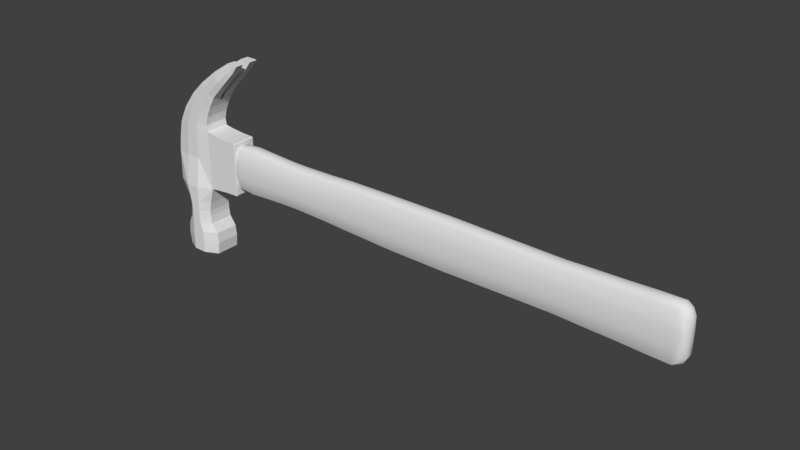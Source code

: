 # Source: Hammer.blend  (saved by Blender 2.79.0; exported with 4.5.12 LTS)
import bpy
from mathutils import Matrix  # noqa: F401  (used for matrix-valued properties, if any)

bpy.ops.wm.read_factory_settings(use_empty=True)
scene = bpy.context.scene
scene.name = 'Scene'

# ---- collections
col_collection_1 = bpy.data.collections.new('Collection 1'); scene.collection.children.link(col_collection_1)

# ---- world
world_world = bpy.data.worlds.new('World'); scene.world = world_world
world_world.color = (0.05088, 0.05088, 0.05088)
world_world.use_sun_shadow = False
world_world.sun_shadow_jitter_overblur = 0.0
world_world.cycles.sampling_method = 'MANUAL'

# ---- meshes
me_cube_002 = bpy.data.meshes.new('Cube.002')
me_cube_002.from_pydata([(0.8867, -1.0, -0.498), (0.8867, -1.0, 0.4858), (0.8867, 1.0, -0.498), (0.8867, 1.0, 0.4858), (0.7288, -1.0, -0.5053), (0.7288, -1.0, 0.4931), (0.7288, 1.0, -0.5053), (0.7288, 1.0, 0.4931), (0.4818, -1.0, -0.5293), (0.4818, -1.0, 0.5171), (0.4818, 1.0, -0.5293), (0.4818, 1.0, 0.5171), (0.3482, -1.0, -0.5539), (0.3482, -1.0, 0.5418), (0.3482, 1.0, -0.5539), (0.3482, 1.0, 0.5418), (-0.4494, -1.0, -0.5539), (-0.3441, -1.0, 0.5418), (-0.4494, 1.0, -0.5539), (-0.3441, 1.0, 0.5418), (0.8867, -1.0, -0.006073), (0.8867, 1.0, -0.006073), (0.7288, -1.0, -0.006073), (0.7288, 1.0, -0.006073), (0.4818, -1.0, -0.006073), (0.4818, 1.0, -0.006073), (0.3482, -1.0, -0.006073), (0.3482, 1.0, -0.006073), (-0.4372, -1.0, -0.006073), (-0.4372, 1.0, -0.006073), (0.8867, -1.0, 0.2399), (0.7288, -1.0, 0.2435), (0.4818, -1.0, 0.2555), (0.3482, -1.0, 0.2679), (-0.4008, -1.0, 0.2679), (0.8867, 1.0, 0.2399), (0.7288, 1.0, 0.2435), (0.4818, 1.0, 0.2555), (0.3482, 1.0, 0.2679), (-0.4008, 1.0, 0.2679), (0.3284, -1.0, 0.6592), (0.3284, 1.0, 0.6592), (-0.296, -1.0, 0.6592), (-0.296, 1.0, 0.6592), (0.369, -1.0, 0.8244), (0.369, 1.0, 0.8244), (-0.1756, -1.0, 0.8907), (-0.1756, 1.0, 0.8907), (0.4503, -1.0, 1.003), (0.4503, 1.0, 1.003), (0.05637, 1.0, 1.193), (0.2643, -1.0, -0.852), (0.2643, 1.0, -0.852), (-0.2976, -1.0, -0.852), (-0.2976, 1.0, -0.852), (0.2371, -1.0, -1.018), (0.2371, 1.0, -1.018), (-0.2703, -1.0, -1.018), (-0.2703, 1.0, -1.018), (0.2371, -1.0, -1.114), (0.2371, 1.0, -1.114), (-0.2703, -1.0, -1.114), (-0.2703, 1.0, -1.114), (0.2584, -1.0, -1.259), (0.2584, 1.0, -1.259), (-0.2916, -1.0, -1.259), (-0.2916, 1.0, -1.259), (0.3758, -1.0, -1.426), (0.3758, 1.0, -1.426), (-0.3645, -1.0, -1.426), (-0.3645, 1.0, -1.426), (0.3986, -1.0, -1.615), (0.3986, 1.0, -1.615), (-0.3873, -1.0, -1.615), (-0.3873, 1.0, -1.615), (0.3744, -1.0, -1.838), (0.3744, 1.0, -1.838), (-0.3631, -1.0, -1.838), (-0.3631, 1.0, -1.838), (0.2899, -0.7709, -1.911), (0.2899, 0.7709, -1.911), (-0.2786, -0.7709, -1.911), (-0.2786, 0.7709, -1.911), (0.08235, 1.551, -0.5539), (-0.1835, 1.551, -0.5539), (-0.1133, 1.2, 0.5418), (0.1174, 1.2, 0.5418), (0.1174, -1.2, 0.5418), (-0.1133, -1.2, 0.5418), (-0.1835, -1.551, -0.5539), (0.08235, -1.551, -0.5539), (0.0864, -1.2, -0.006073), (-0.1754, -1.2, -0.006073), (0.0864, 1.2, -0.006073), (-0.1754, 1.2, -0.006073), (0.09854, 1.2, 0.2679), (-0.1511, 1.2, 0.2679), (0.09854, -1.2, 0.2679), (-0.1511, -1.2, 0.2679), (-0.08785, 1.2, 0.6592), (0.1203, 1.2, 0.6592), (0.1203, -1.2, 0.6592), (-0.08785, -1.2, 0.6592), (0.00591, 1.2, 0.8686), (0.1875, 1.2, 0.8465), (0.1875, -1.2, 0.8465), (0.00591, -1.2, 0.8686), (0.1877, 1.2, 1.13), (0.319, 1.2, 1.067), (0.07702, 1.551, -0.852), (-0.1103, 1.551, -0.852), (-0.1103, -1.551, -0.852), (0.07702, -1.551, -0.852), (0.06794, 1.551, -1.018), (-0.1012, 1.551, -1.018), (-0.1012, -1.551, -1.018), (0.06794, -1.551, -1.018), (0.06794, 1.551, -1.114), (-0.1012, 1.551, -1.114), (-0.1012, -1.551, -1.114), (0.06794, -1.551, -1.114), (0.07504, 1.551, -1.259), (-0.1083, 1.551, -1.259), (-0.1083, -1.551, -1.259), (0.07504, -1.551, -1.259), (0.129, 1.551, -1.426), (-0.1177, 1.551, -1.426), (-0.1177, -1.551, -1.426), (0.129, -1.551, -1.426), (0.1366, 1.551, -1.615), (-0.1253, 1.551, -1.615), (-0.1253, -1.551, -1.615), (0.1366, -1.551, -1.615), (0.1286, 1.551, -1.838), (-0.1173, 1.551, -1.838), (-0.1173, -1.551, -1.838), (0.1286, -1.551, -1.838), (0.1004, 1.196, -1.911), (-0.0891, 1.196, -1.911), (-0.0891, -1.196, -1.911), (0.1004, -1.196, -1.911), (0.8867, 0.3333, -0.498), (0.8867, -0.3333, -0.498), (0.8867, -0.3333, 0.4858), (0.8867, 0.3333, 0.4858), (0.7288, 0.3333, -0.5053), (0.7288, -0.3333, -0.5053), (0.7288, -0.3333, 0.4931), (0.7288, 0.3333, 0.4931), (0.4818, 0.3333, -0.5293), (0.4818, -0.3333, -0.5293), (0.4818, -0.3333, 0.5171), (0.4818, 0.3333, 0.5171), (0.3482, 0.3333, -0.5539), (0.3482, -0.3333, -0.5539), (0.3482, -0.3333, 0.5418), (0.3482, 0.3333, 0.5418), (-0.4494, 0.3333, -0.5539), (-0.4494, -0.3333, -0.5539), (-0.3441, -0.3333, 0.5418), (-0.3441, 0.3333, 0.5418), (-0.4372, -0.3333, -0.006073), (-0.4372, 0.3333, -0.006073), (1.0, 0.3333, -0.006073), (1.0, -0.3333, -0.006073), (-0.4008, -0.3333, 0.2679), (-0.4008, 0.3333, 0.2679), (1.0, 0.3333, 0.2399), (1.0, -0.3333, 0.2399), (0.3284, -0.3333, 0.6592), (0.3284, 0.3333, 0.6592), (-0.296, -0.3333, 0.6592), (-0.296, 0.3333, 0.6592), (0.369, -0.3333, 0.8244), (0.369, 0.3333, 0.8244), (-0.1756, -0.3333, 0.8907), (-0.1756, 0.3333, 0.8907), (0.4503, -0.3333, 1.003), (0.4503, 0.3333, 1.003), (0.05637, -0.3333, 1.193), (0.05637, 0.3333, 1.193), (0.2643, 0.3333, -0.852), (0.2643, -0.3333, -0.852), (-0.2976, 0.3333, -0.852), (-0.2976, -0.3333, -0.852), (0.2371, 0.3333, -1.018), (0.2371, -0.3333, -1.018), (-0.2703, 0.3333, -1.018), (-0.2703, -0.3333, -1.018), (0.2371, 0.3333, -1.114), (0.2371, -0.3333, -1.114), (-0.2703, 0.3333, -1.114), (-0.2703, -0.3333, -1.114), (0.2584, 0.3333, -1.259), (0.2584, -0.3333, -1.259), (-0.2916, 0.3333, -1.259), (-0.2916, -0.3333, -1.259), (0.3758, 0.3333, -1.426), (0.3758, -0.3333, -1.426), (-0.3645, 0.3333, -1.426), (-0.3645, -0.3333, -1.426), (0.3986, 0.3333, -1.615), (0.3986, -0.3333, -1.615), (-0.3873, 0.3333, -1.615), (-0.3873, -0.3333, -1.615), (0.3744, 0.3333, -1.838), (0.3744, -0.3333, -1.838), (-0.3631, 0.3333, -1.838), (-0.3631, -0.3333, -1.838), (0.2899, 0.257, -1.911), (0.2899, -0.257, -1.911), (-0.2786, 0.257, -1.911), (-0.2786, -0.257, -1.911), (0.1004, -0.3986, -1.911), (0.1004, 0.3986, -1.911), (-0.0891, -0.3986, -1.911), (-0.0891, 0.3986, -1.911), (0.5747, 1.0, 1.219), (0.3047, 1.0, 1.43), (0.816, 1.0, 1.479), (0.6568, 1.0, 1.704), (1.101, 1.0, 1.769), (1.001, 1.0, 1.923), (1.206, 1.0, 1.91), (1.197, 1.0, 1.919), (0.3947, 1.2, 1.36), (0.4847, 1.2, 1.289), (0.7098, 1.2, 1.629), (0.7629, 1.2, 1.554), (1.034, 1.015, 1.872), (1.068, 1.015, 1.821), (1.2, 1.015, 1.916), (1.203, 1.015, 1.913), (0.5747, 0.1452, 1.219), (0.3047, 0.1452, 1.43), (0.816, 0.2247, 1.479), (0.6568, 0.2247, 1.704), (1.101, 0.3333, 1.769), (1.001, 0.3333, 1.923), (1.206, 0.3333, 1.91), (1.197, 0.3333, 1.919), (0.05637, -1.0, 1.193), (0.5747, -1.0, 1.219), (0.3047, -1.0, 1.43), (0.816, -1.0, 1.479), (0.6568, -1.0, 1.704), (1.101, -1.0, 1.769), (1.001, -1.0, 1.923), (1.206, -1.0, 1.91), (1.197, -1.0, 1.919), (0.1877, -1.2, 1.13), (0.319, -1.2, 1.067), (0.3947, -1.2, 1.36), (0.4847, -1.2, 1.289), (0.7098, -1.2, 1.629), (0.7629, -1.2, 1.554), (1.034, -1.015, 1.872), (1.068, -1.015, 1.821), (1.2, -1.015, 1.916), (1.203, -1.015, 1.913), (0.5747, -0.1452, 1.219), (0.3047, -0.1452, 1.43), (0.816, -0.2247, 1.479), (0.6568, -0.2247, 1.704), (1.101, -0.3333, 1.769), (1.001, -0.3333, 1.923), (1.206, -0.3333, 1.91), (1.197, -0.3333, 1.919), (1.0, -0.9795, -0.4775), (0.9795, -1.0, -0.498), (1.0, -0.9795, 0.4653), (0.9795, -1.0, 0.4858), (1.0, 0.9795, -0.4775), (0.9795, 1.0, -0.498), (1.0, 0.9795, 0.4653), (0.9795, 1.0, 0.4858), (0.9795, 1.0, -0.006073), (1.0, 0.9795, -0.006073), (1.0, -0.9795, -0.006073), (0.9795, -1.0, -0.006073), (0.9795, 1.0, 0.2399), (1.0, 0.9795, 0.2399), (1.0, -0.9795, 0.2399), (0.9795, -1.0, 0.2399), (0.9795, -0.3333, -0.498), (1.0, -0.3333, -0.4775), (1.0, 0.3333, -0.4775), (0.9795, 0.3333, -0.498), (0.9795, 0.3333, 0.4858), (1.0, 0.3333, 0.4653), (1.0, -0.3333, 0.4653), (0.9795, -0.3333, 0.4858), (0.05637, 0.0, 1.193), (0.4503, 0.0, 1.003)], [], [(144, 3, 7, 148), (281, 274, 289, 167), (2, 273, 287, 141), (168, 290, 270, 282), (291, 143, 1, 271), (283, 271, 1, 30), (23, 6, 10, 25), (142, 0, 4, 146), (21, 2, 6, 23), (30, 1, 5, 31), (152, 11, 15, 156), (31, 5, 9, 32), (148, 7, 11, 152), (146, 4, 8, 150), (94, 84, 18, 29), (150, 8, 12, 154), (25, 10, 14, 27), (32, 9, 13, 33), (166, 160, 19, 39), (98, 88, 17, 34), (156, 15, 41, 170), (89, 16, 53, 111), (89, 92, 28, 16), (157, 162, 29, 18), (8, 24, 26, 12), (37, 25, 27, 38), (96, 94, 29, 39), (4, 22, 24, 8), (0, 20, 22, 4), (35, 21, 23, 36), (36, 23, 25, 37), (142, 284, 269, 0), (269, 279, 20, 0), (272, 277, 163, 286), (7, 36, 37, 11), (3, 35, 36, 7), (85, 96, 39, 19), (11, 37, 38, 15), (92, 98, 34, 28), (162, 166, 39, 29), (24, 32, 33, 26), (22, 31, 32, 24), (20, 30, 31, 22), (141, 287, 284, 142), (279, 283, 30, 20), (164, 168, 282, 278), (99, 43, 47, 103), (85, 19, 43, 99), (87, 13, 40, 101), (159, 17, 42, 171), (105, 44, 48, 251), (170, 41, 45, 174), (101, 40, 44, 105), (171, 42, 46, 175), (175, 46, 241, 179), (103, 47, 50, 107), (174, 45, 49, 178), (111, 53, 57, 115), (154, 12, 51, 182), (83, 14, 52, 109), (157, 18, 54, 183), (113, 56, 60, 117), (183, 54, 58, 187), (109, 52, 56, 113), (182, 51, 55, 186), (190, 59, 63, 194), (186, 55, 59, 190), (115, 57, 61, 119), (187, 58, 62, 191), (123, 65, 69, 127), (119, 61, 65, 123), (191, 62, 66, 195), (117, 60, 64, 121), (125, 68, 72, 129), (195, 66, 70, 199), (121, 64, 68, 125), (194, 63, 67, 198), (131, 73, 77, 135), (198, 67, 71, 202), (127, 69, 73, 131), (199, 70, 74, 203), (207, 78, 82, 211), (203, 74, 78, 207), (129, 72, 76, 133), (202, 71, 75, 206), (215, 139, 81, 212), (133, 76, 80, 137), (206, 75, 79, 210), (135, 77, 81, 139), (75, 136, 140, 79), (136, 135, 139, 140), (78, 134, 138, 82), (134, 133, 137, 138), (210, 79, 140, 213), (213, 140, 139, 215), (74, 130, 134, 78), (130, 129, 133, 134), (67, 128, 132, 71), (128, 127, 131, 132), (71, 132, 136, 75), (132, 131, 135, 136), (66, 122, 126, 70), (122, 121, 125, 126), (70, 126, 130, 74), (126, 125, 129, 130), (62, 118, 122, 66), (118, 117, 121, 122), (59, 120, 124, 63), (120, 119, 123, 124), (63, 124, 128, 67), (124, 123, 127, 128), (55, 116, 120, 59), (116, 115, 119, 120), (54, 110, 114, 58), (110, 109, 113, 114), (58, 114, 118, 62), (114, 113, 117, 118), (18, 84, 110, 54), (84, 83, 109, 110), (51, 112, 116, 55), (112, 111, 115, 116), (45, 104, 108, 49), (104, 103, 107, 108), (42, 102, 106, 46), (102, 101, 105, 106), (46, 106, 250, 241), (106, 105, 251, 250), (17, 88, 102, 42), (88, 87, 101, 102), (15, 86, 100, 41), (86, 85, 99, 100), (41, 100, 104, 45), (100, 99, 103, 104), (26, 33, 97, 91), (91, 97, 98, 92), (15, 38, 95, 86), (86, 95, 96, 85), (38, 27, 93, 95), (95, 93, 94, 96), (12, 26, 91, 90), (90, 91, 92, 89), (12, 90, 112, 51), (90, 89, 111, 112), (33, 13, 87, 97), (97, 87, 88, 98), (27, 14, 83, 93), (93, 83, 84, 94), (137, 214, 216, 138), (214, 213, 215, 216), (80, 209, 214, 137), (209, 210, 213, 214), (76, 205, 209, 80), (205, 206, 210, 209), (138, 216, 211, 82), (216, 215, 212, 211), (72, 201, 205, 76), (201, 202, 206, 205), (73, 204, 208, 77), (204, 203, 207, 208), (77, 208, 212, 81), (208, 207, 211, 212), (69, 200, 204, 73), (200, 199, 203, 204), (68, 197, 201, 72), (197, 198, 202, 201), (64, 193, 197, 68), (193, 194, 198, 197), (65, 196, 200, 69), (196, 195, 199, 200), (61, 192, 196, 65), (192, 191, 195, 196), (57, 188, 192, 61), (188, 187, 191, 192), (56, 185, 189, 60), (185, 186, 190, 189), (60, 189, 193, 64), (189, 190, 194, 193), (52, 181, 185, 56), (181, 182, 186, 185), (53, 184, 188, 57), (184, 183, 187, 188), (16, 158, 184, 53), (158, 157, 183, 184), (14, 153, 181, 52), (153, 154, 182, 181), (44, 173, 177, 48), (173, 174, 178, 293, 177), (47, 176, 180, 50), (176, 175, 179, 292, 180), (43, 172, 176, 47), (172, 171, 175, 176), (40, 169, 173, 44), (169, 170, 174, 173), (19, 160, 172, 43), (160, 159, 171, 172), (21, 35, 280, 276), (163, 167, 168, 164), (28, 34, 165, 161), (161, 165, 166, 162), (275, 3, 144, 288), (167, 289, 290, 168), (16, 28, 161, 158), (158, 161, 162, 157), (13, 155, 169, 40), (155, 156, 170, 169), (34, 17, 159, 165), (165, 159, 160, 166), (10, 149, 153, 14), (149, 150, 154, 153), (6, 145, 149, 10), (145, 146, 150, 149), (5, 147, 151, 9), (147, 148, 152, 151), (9, 151, 155, 13), (151, 152, 156, 155), (2, 141, 145, 6), (141, 142, 146, 145), (35, 3, 275, 280), (2, 21, 276, 273), (286, 163, 164, 285), (277, 281, 167, 163), (288, 144, 143, 291), (1, 143, 147, 5), (143, 144, 148, 147), (225, 218, 220, 227), (107, 50, 218, 225), (50, 180, 234, 218), (233, 217, 219, 235), (229, 222, 224, 231), (227, 220, 222, 229), (235, 219, 221, 237), (237, 221, 223, 239), (219, 228, 230, 221), (228, 227, 229, 230), (221, 230, 232, 223), (230, 229, 231, 232), (49, 108, 226, 217), (108, 107, 225, 226), (217, 226, 228, 219), (226, 225, 227, 228), (222, 238, 240, 224), (220, 236, 238, 222), (218, 234, 236, 220), (223, 232, 231, 224, 240, 239), (236, 234, 233, 235), (237, 238, 236, 235), (240, 238, 237, 239), (252, 254, 245, 243), (250, 252, 243, 241), (261, 179, 241, 243), (260, 262, 244, 242), (256, 258, 249, 247), (254, 256, 247, 245), (262, 264, 246, 244), (264, 266, 248, 246), (244, 246, 257, 255), (255, 257, 256, 254), (246, 248, 259, 257), (257, 259, 258, 256), (48, 242, 253, 251), (251, 253, 252, 250), (242, 244, 255, 253), (253, 255, 254, 252), (247, 249, 267, 265), (245, 247, 265, 263), (243, 245, 263, 261), (49, 217, 233, 178), (248, 266, 267, 249, 258, 259), (48, 177, 260, 242), (263, 262, 260, 261), (264, 262, 263, 265), (267, 266, 264, 265), (277, 272, 273, 276), (287, 273, 272, 286), (291, 271, 270, 290), (279, 269, 268, 278), (281, 277, 276, 280), (283, 279, 278, 282), (274, 281, 280, 275), (271, 283, 282, 270), (269, 284, 285, 268), (284, 287, 286, 285), (275, 288, 289, 274), (288, 291, 290, 289), (285, 164, 278, 268), (177, 260, 261, 179), (234, 233, 178, 180), (261, 260, 293, 292), (292, 293, 233, 234), (292, 179, 261), (234, 180, 292), (233, 293, 178), (177, 293, 260)])
_uv = me_cube_002.uv_layers.new(name='UVMap')
_uv.uv.foreach_set('vector', [0.4001, 0.6643, 0.4001, 0.7597, 0.377, 0.7597, 0.377, 0.6643, 0.8321, 0.5586, 0.8649, 0.5586, 0.8649, 0.6512, 0.8321, 0.6512, 0.8785, 0.8421, 0.8649, 0.8421, 0.8649, 0.7467, 0.8785, 0.7467, 0.8321, 0.7467, 0.8649, 0.7467, 0.8649, 0.8392, 0.8321, 0.8392, 0.4137, 0.5688, 0.4001, 0.5688, 0.4001, 0.4733, 0.4137, 0.4733, 0.9279, 0.3139, 0.9248, 0.349, 0.9113, 0.3478, 0.9144, 0.3128, 0.6243, 0.7241, 0.6305, 0.7952, 0.5948, 0.8016, 0.5883, 0.7271, 0.8785, 0.6512, 0.8785, 0.5557, 0.9017, 0.5557, 0.9017, 0.6512, 0.6473, 0.7222, 0.6535, 0.7923, 0.6305, 0.7952, 0.6243, 0.7241, 0.9144, 0.3128, 0.9113, 0.3478, 0.8882, 0.347, 0.8913, 0.3114, 0.3407, 0.6643, 0.3407, 0.7597, 0.3209, 0.7597, 0.3209, 0.6643, 0.8913, 0.3114, 0.8882, 0.347, 0.8518, 0.3475, 0.8551, 0.3102, 0.377, 0.6643, 0.377, 0.7597, 0.3407, 0.7597, 0.3407, 0.6643, 0.9017, 0.6512, 0.9017, 0.5557, 0.9379, 0.5557, 0.9379, 0.6512, 0.05142, 0.2635, 1.746e-08, 0.1852, 0.08071, 0.1826, 0.08071, 0.261, 0.9379, 0.6512, 0.9379, 0.5557, 0.9576, 0.5557, 0.9576, 0.6512, 0.5883, 0.7271, 0.5948, 0.8016, 0.5757, 0.8067, 0.5688, 0.7286, 0.8551, 0.3102, 0.8518, 0.3475, 0.8321, 0.3494, 0.8355, 0.3104, 0.1783, 0.3005, 0.1783, 0.3402, 0.08071, 0.3402, 0.08071, 0.3005, 0.7616, 0.3026, 0.7637, 0.3421, 0.7311, 0.3411, 0.7263, 0.3014, 0.213, 0.6929, 0.213, 0.7884, 0.1962, 0.7884, 0.1962, 0.6929, 0.4543, 0.1852, 0.3736, 0.1826, 0.3736, 0.1415, 0.4543, 0.1433, 0.4543, 0.1852, 0.4029, 0.2635, 0.3736, 0.261, 0.3736, 0.1826, 0.1783, 0.1826, 0.1783, 0.261, 0.08071, 0.261, 0.08071, 0.1826, 0.865, 0.1984, 0.8584, 0.2729, 0.8389, 0.2714, 0.8458, 0.1933, 0.585, 0.6898, 0.5883, 0.7271, 0.5688, 0.7286, 0.5654, 0.6896, 0.4915, 0.6974, 0.4914, 0.7367, 0.4543, 0.738, 0.4562, 0.6986, 0.9007, 0.2048, 0.8944, 0.2759, 0.8584, 0.2729, 0.865, 0.1984, 0.9236, 0.2077, 0.9174, 0.2778, 0.8944, 0.2759, 0.9007, 0.2048, 0.6442, 0.6872, 0.6473, 0.7222, 0.6243, 0.7241, 0.6211, 0.6886, 0.6211, 0.6886, 0.6243, 0.7241, 0.5883, 0.7271, 0.585, 0.6898, 0.8785, 0.6512, 0.8649, 0.6512, 0.8649, 0.5557, 0.8785, 0.5557, 0.9371, 0.2088, 0.931, 0.2789, 0.9174, 0.2778, 0.9236, 0.2077, 0.7277, 0.5586, 0.7963, 0.5586, 0.7963, 0.6512, 0.7277, 0.6512, 0.618, 0.653, 0.6211, 0.6886, 0.585, 0.6898, 0.5817, 0.6525, 0.6411, 0.6522, 0.6442, 0.6872, 0.6211, 0.6886, 0.618, 0.653, 0.4936, 0.6579, 0.4915, 0.6974, 0.4562, 0.6986, 0.461, 0.6589, 0.5817, 0.6525, 0.585, 0.6898, 0.5654, 0.6896, 0.5619, 0.6506, 0.7615, 0.2633, 0.7616, 0.3026, 0.7263, 0.3014, 0.7244, 0.262, 0.1783, 0.261, 0.1783, 0.3005, 0.08071, 0.3005, 0.08071, 0.261, 0.8584, 0.2729, 0.8551, 0.3102, 0.8355, 0.3104, 0.8389, 0.2714, 0.8944, 0.2759, 0.8913, 0.3114, 0.8551, 0.3102, 0.8584, 0.2729, 0.9174, 0.2778, 0.9144, 0.3128, 0.8913, 0.3114, 0.8944, 0.2759, 0.8785, 0.7467, 0.8649, 0.7467, 0.8649, 0.6512, 0.8785, 0.6512, 0.931, 0.2789, 0.9279, 0.3139, 0.9144, 0.3128, 0.9174, 0.2778, 0.7963, 0.7467, 0.8321, 0.7467, 0.8321, 0.8392, 0.7963, 0.8392, 0.05142, 0.3594, 0.08071, 0.3574, 0.08071, 0.3917, 0.05142, 0.3903, 0.4936, 0.6579, 0.461, 0.6589, 0.4665, 0.6416, 0.4958, 0.6409, 0.7974, 0.3449, 0.8321, 0.3494, 0.8277, 0.3659, 0.7963, 0.3616, 0.2759, 0.3402, 0.3736, 0.3402, 0.3736, 0.3574, 0.2759, 0.3574, 0.1713, 0.4733, 0.1715, 0.502, 0.1441, 0.502, 0.1371, 0.4733, 0.1962, 0.6929, 0.1962, 0.7884, 0.1715, 0.7884, 0.1715, 0.6929, 0.1996, 0.4733, 0.1962, 0.502, 0.1715, 0.502, 0.1713, 0.4733, 0.2759, 0.3574, 0.3736, 0.3574, 0.3736, 0.3917, 0.2759, 0.3917, 0.2759, 0.3917, 0.3736, 0.3917, 0.3736, 0.4371, 0.2759, 0.4371, 0.05142, 0.3903, 0.08071, 0.3917, 0.08071, 0.4371, 0.05142, 0.4294, 0.1715, 0.6929, 0.1715, 0.7884, 0.1441, 0.7884, 0.1441, 0.6929, 0.4543, 0.1433, 0.3736, 0.1415, 0.3736, 0.1181, 0.4543, 0.1197, 0.534, 0.1744, 0.534, 0.07894, 0.5787, 0.07894, 0.5787, 0.1744, 0.5383, 0.4443, 0.534, 0.3654, 0.5787, 0.3654, 0.5818, 0.4443, 0.1783, 0.1826, 0.08071, 0.1826, 0.08071, 0.1415, 0.1783, 0.1415, 0.6061, 0.4443, 0.6033, 0.3654, 0.6173, 0.3654, 0.62, 0.4443, 0.1783, 0.1415, 0.08071, 0.1415, 0.08071, 0.1181, 0.1783, 0.1181, 0.5818, 0.4443, 0.5787, 0.3654, 0.6033, 0.3654, 0.6061, 0.4443, 0.5787, 0.1744, 0.5787, 0.07894, 0.6033, 0.07894, 0.6033, 0.1744, 0.6173, 0.1744, 0.6173, 0.07894, 0.6381, 0.07894, 0.6381, 0.1744, 0.6033, 0.1744, 0.6033, 0.07894, 0.6173, 0.07894, 0.6173, 0.1744, 0.4543, 0.1197, 0.3736, 0.1181, 0.3736, 0.1043, 0.4543, 0.106, 0.1783, 0.1181, 0.08071, 0.1181, 0.08071, 0.1043, 0.1783, 0.1043, 0.4543, 0.08514, 0.3736, 0.08338, 0.3736, 0.05891, 0.4543, 0.06128, 0.4543, 0.106, 0.3736, 0.1043, 0.3736, 0.08338, 0.4543, 0.08514, 0.1783, 0.1043, 0.08071, 0.1043, 0.08071, 0.08338, 0.1783, 0.08338, 0.62, 0.4443, 0.6173, 0.3654, 0.6381, 0.3654, 0.6411, 0.4443, 0.6644, 0.4443, 0.6604, 0.3654, 0.6876, 0.3654, 0.6919, 0.4443, 0.1783, 0.08338, 0.08071, 0.08338, 0.08071, 0.05891, 0.1783, 0.05891, 0.6411, 0.4443, 0.6381, 0.3654, 0.6604, 0.3654, 0.6644, 0.4443, 0.6381, 0.1744, 0.6381, 0.07894, 0.6604, 0.07894, 0.6604, 0.1744, 0.4543, 0.03409, 0.3736, 0.03157, 0.3736, 0.0, 0.4543, 0.002362, 0.6604, 0.1744, 0.6604, 0.07894, 0.6876, 0.07894, 0.6876, 0.1744, 0.4543, 0.06128, 0.3736, 0.05891, 0.3736, 0.03157, 0.4543, 0.03409, 0.1783, 0.05891, 0.08071, 0.05891, 0.08071, 0.03157, 0.1783, 0.03157, 0.3209, 0.7432, 0.3209, 0.8387, 0.3089, 0.8059, 0.3089, 0.7323, 0.1783, 0.03157, 0.08071, 0.03157, 0.08071, 3.414e-08, 0.1783, 1.707e-08, 0.6919, 0.4443, 0.6876, 0.3654, 0.7204, 0.3654, 0.7244, 0.4443, 0.6876, 0.1744, 0.6876, 0.07894, 0.7204, 0.07894, 0.7204, 0.1744, 0.2812, 0.6384, 0.2812, 0.5242, 0.3089, 0.5851, 0.3089, 0.6587, 0.249, 0.9176, 0.213, 0.8387, 0.2257, 0.8059, 0.2535, 0.8667, 0.213, 0.6477, 0.213, 0.5523, 0.2257, 0.5851, 0.2257, 0.6587, 0.2849, 0.4733, 0.3209, 0.5523, 0.3089, 0.5851, 0.2812, 0.5242, 0.213, 0.5523, 0.249, 0.4733, 0.2535, 0.5242, 0.2257, 0.5851, 0.249, 0.4733, 0.2849, 0.4733, 0.2812, 0.5242, 0.2535, 0.5242, 0.3209, 0.8387, 0.2849, 0.9176, 0.2812, 0.8667, 0.3089, 0.8059, 0.2849, 0.9176, 0.249, 0.9176, 0.2535, 0.8667, 0.2812, 0.8667, 0.2257, 0.6587, 0.2257, 0.5851, 0.2535, 0.5242, 0.2535, 0.6384, 0.2535, 0.6384, 0.2535, 0.5242, 0.2812, 0.5242, 0.2812, 0.6384, 0.08071, 0.03157, 0.0, 0.03409, 0.0, 0.002362, 0.08071, 3.414e-08, 0.517, 0.9684, 0.5552, 0.9653, 0.5568, 0.9971, 0.521, 1.0, 0.6604, 0.07894, 0.6644, 0.0, 0.6919, 0.0, 0.6876, 0.07894, 0.8219, 0.06168, 0.7859, 0.05873, 0.7872, 0.03161, 0.8254, 0.03474, 0.6876, 0.07894, 0.6919, 0.0, 0.7244, 0.0, 0.7204, 0.07894, 0.8254, 0.03474, 0.7872, 0.03161, 0.7911, 0.0, 0.827, 0.002934, 0.08071, 0.08338, 0.0, 0.08514, 0.0, 0.06128, 0.08071, 0.05891, 0.515, 0.9175, 0.5418, 0.9153, 0.5517, 0.9383, 0.5157, 0.9413, 0.08071, 0.05891, 0.0, 0.06128, 0.0, 0.03409, 0.08071, 0.03157, 0.5157, 0.9413, 0.5517, 0.9383, 0.5552, 0.9653, 0.517, 0.9684, 0.08071, 0.1043, 0.0, 0.106, 0.0, 0.08514, 0.08071, 0.08338, 0.5142, 0.8967, 0.5389, 0.8947, 0.5418, 0.9153, 0.515, 0.9175, 0.6173, 0.07894, 0.62, 1.707e-08, 0.6411, 1.707e-08, 0.6381, 0.07894, 0.809, 0.1053, 0.7844, 0.1033, 0.7852, 0.08254, 0.8119, 0.08473, 0.6381, 0.07894, 0.6411, 1.707e-08, 0.6644, 0.0, 0.6604, 0.07894, 0.8119, 0.08473, 0.7852, 0.08254, 0.7859, 0.05873, 0.8219, 0.06168, 0.6033, 0.07894, 0.6061, 3.414e-08, 0.62, 1.707e-08, 0.6173, 0.07894, 0.8078, 0.119, 0.7832, 0.117, 0.7844, 0.1033, 0.809, 0.1053, 0.08071, 0.1415, 0.0, 0.1433, 0.0, 0.1197, 0.08071, 0.1181, 0.5096, 0.8595, 0.5369, 0.8572, 0.5377, 0.881, 0.513, 0.883, 0.08071, 0.1181, 0.0, 0.1197, 0.0, 0.106, 0.08071, 0.1043, 0.513, 0.883, 0.5377, 0.881, 0.5389, 0.8947, 0.5142, 0.8967, 0.08071, 0.1826, 1.746e-08, 0.1852, 0.0, 0.1433, 0.08071, 0.1415, 0.4952, 0.8179, 0.534, 0.8147, 0.5369, 0.8572, 0.5096, 0.8595, 0.5787, 0.07894, 0.5818, 3.414e-08, 0.6061, 3.414e-08, 0.6033, 0.07894, 0.8071, 0.1428, 0.7798, 0.1405, 0.7832, 0.117, 0.8078, 0.119, 0.1715, 0.7884, 0.1713, 0.817, 0.1371, 0.817, 0.1441, 0.7884, 0.5336, 0.6109, 0.5068, 0.6099, 0.5301, 0.5705, 0.55, 0.578, 0.3736, 0.3574, 0.4029, 0.3594, 0.4029, 0.3903, 0.3736, 0.3917, 0.7659, 0.3591, 0.7963, 0.3616, 0.8037, 0.3891, 0.777, 0.3901, 0.3736, 0.3917, 0.4029, 0.3903, 0.4029, 0.4294, 0.3736, 0.4371, 0.777, 0.3901, 0.8037, 0.3891, 0.8202, 0.422, 0.8002, 0.4295, 0.7311, 0.3411, 0.7637, 0.3421, 0.7659, 0.3591, 0.7367, 0.3584, 0.7637, 0.3421, 0.7974, 0.3449, 0.7963, 0.3616, 0.7659, 0.3591, 0.5619, 0.6506, 0.5272, 0.6551, 0.5262, 0.6384, 0.5576, 0.6341, 0.5272, 0.6551, 0.4936, 0.6579, 0.4958, 0.6409, 0.5262, 0.6384, 0.1962, 0.7884, 0.1996, 0.817, 0.1713, 0.817, 0.1715, 0.7884, 0.5262, 0.6384, 0.4958, 0.6409, 0.5068, 0.6099, 0.5336, 0.6109, 0.8389, 0.2714, 0.8355, 0.3104, 0.798, 0.3056, 0.7997, 0.2665, 0.7997, 0.2665, 0.798, 0.3056, 0.7616, 0.3026, 0.7615, 0.2633, 0.5619, 0.6506, 0.5654, 0.6896, 0.5279, 0.6944, 0.5272, 0.6551, 0.5272, 0.6551, 0.5279, 0.6944, 0.4915, 0.6974, 0.4936, 0.6579, 0.5654, 0.6896, 0.5688, 0.7286, 0.5296, 0.7335, 0.5279, 0.6944, 0.5279, 0.6944, 0.5296, 0.7335, 0.4914, 0.7367, 0.4915, 0.6974, 0.534, 0.07894, 0.4543, 0.07894, 0.4585, 0.0503, 0.5383, 3.414e-08, 0.8041, 0.1853, 0.7997, 0.2665, 0.7615, 0.2633, 0.7654, 0.1821, 0.534, 0.07894, 0.5383, 3.414e-08, 0.5818, 3.414e-08, 0.5787, 0.07894, 0.8041, 0.1853, 0.7654, 0.1821, 0.7798, 0.1405, 0.8071, 0.1428, 0.8355, 0.3104, 0.8321, 0.3494, 0.7974, 0.3449, 0.798, 0.3056, 0.798, 0.3056, 0.7974, 0.3449, 0.7637, 0.3421, 0.7616, 0.3026, 0.4543, 0.3654, 0.534, 0.3654, 0.5383, 0.4443, 0.4585, 0.394, 0.5296, 0.7335, 0.534, 0.8147, 0.4952, 0.8179, 0.4914, 0.7367, 0.2535, 0.8667, 0.2535, 0.7525, 0.2812, 0.7525, 0.2812, 0.8667, 0.2535, 0.7525, 0.2535, 0.6384, 0.2812, 0.6384, 0.2812, 0.7525, 0.2257, 0.8059, 0.2257, 0.7323, 0.2535, 0.7525, 0.2535, 0.8667, 0.2257, 0.7323, 0.2257, 0.6587, 0.2535, 0.6384, 0.2535, 0.7525, 0.213, 0.8387, 0.213, 0.7432, 0.2257, 0.7323, 0.2257, 0.8059, 0.213, 0.7432, 0.213, 0.6477, 0.2257, 0.6587, 0.2257, 0.7323, 0.2812, 0.8667, 0.2812, 0.7525, 0.3089, 0.7323, 0.3089, 0.8059, 0.2812, 0.7525, 0.2812, 0.6384, 0.3089, 0.6587, 0.3089, 0.7323, 0.6876, 0.3654, 0.6876, 0.2699, 0.7204, 0.2699, 0.7204, 0.3654, 0.6876, 0.2699, 0.6876, 0.1744, 0.7204, 0.1744, 0.7204, 0.2699, 0.3736, 0.03157, 0.2759, 0.03157, 0.2759, 1.707e-08, 0.3736, 0.0, 0.2759, 0.03157, 0.1783, 0.03157, 0.1783, 1.707e-08, 0.2759, 1.707e-08, 0.3209, 0.5523, 0.3209, 0.6477, 0.3089, 0.6587, 0.3089, 0.5851, 0.3209, 0.6477, 0.3209, 0.7432, 0.3089, 0.7323, 0.3089, 0.6587, 0.3736, 0.05891, 0.2759, 0.05891, 0.2759, 0.03157, 0.3736, 0.03157, 0.2759, 0.05891, 0.1783, 0.05891, 0.1783, 0.03157, 0.2759, 0.03157, 0.6604, 0.3654, 0.6604, 0.2699, 0.6876, 0.2699, 0.6876, 0.3654, 0.6604, 0.2699, 0.6604, 0.1744, 0.6876, 0.1744, 0.6876, 0.2699, 0.6381, 0.3654, 0.6381, 0.2699, 0.6604, 0.2699, 0.6604, 0.3654, 0.6381, 0.2699, 0.6381, 0.1744, 0.6604, 0.1744, 0.6604, 0.2699, 0.3736, 0.08338, 0.2759, 0.08338, 0.2759, 0.05891, 0.3736, 0.05891, 0.2759, 0.08338, 0.1783, 0.08338, 0.1783, 0.05891, 0.2759, 0.05891, 0.3736, 0.1043, 0.2759, 0.1043, 0.2759, 0.08338, 0.3736, 0.08338, 0.2759, 0.1043, 0.1783, 0.1043, 0.1783, 0.08338, 0.2759, 0.08338, 0.3736, 0.1181, 0.2759, 0.1181, 0.2759, 0.1043, 0.3736, 0.1043, 0.2759, 0.1181, 0.1783, 0.1181, 0.1783, 0.1043, 0.2759, 0.1043, 0.6033, 0.3654, 0.6033, 0.2699, 0.6173, 0.2699, 0.6173, 0.3654, 0.6033, 0.2699, 0.6033, 0.1744, 0.6173, 0.1744, 0.6173, 0.2699, 0.6173, 0.3654, 0.6173, 0.2699, 0.6381, 0.2699, 0.6381, 0.3654, 0.6173, 0.2699, 0.6173, 0.1744, 0.6381, 0.1744, 0.6381, 0.2699, 0.5787, 0.3654, 0.5787, 0.2699, 0.6033, 0.2699, 0.6033, 0.3654, 0.5787, 0.2699, 0.5787, 0.1744, 0.6033, 0.1744, 0.6033, 0.2699, 0.3736, 0.1415, 0.2759, 0.1415, 0.2759, 0.1181, 0.3736, 0.1181, 0.2759, 0.1415, 0.1783, 0.1415, 0.1783, 0.1181, 0.2759, 0.1181, 0.3736, 0.1826, 0.2759, 0.1826, 0.2759, 0.1415, 0.3736, 0.1415, 0.2759, 0.1826, 0.1783, 0.1826, 0.1783, 0.1415, 0.2759, 0.1415, 0.534, 0.3654, 0.534, 0.2699, 0.5787, 0.2699, 0.5787, 0.3654, 0.534, 0.2699, 0.534, 0.1744, 0.5787, 0.1744, 0.5787, 0.2699, 0.1715, 0.502, 0.1715, 0.5974, 0.1441, 0.5974, 0.1441, 0.502, 0.1715, 0.5974, 0.1715, 0.6929, 0.1441, 0.6929, 0.1441, 0.6452, 0.1441, 0.5974, 0.08071, 0.3917, 0.1783, 0.3917, 0.1783, 0.4371, 0.08071, 0.4371, 0.1783, 0.3917, 0.2759, 0.3917, 0.2759, 0.4371, 0.2271, 0.4371, 0.1783, 0.4371, 0.08071, 0.3574, 0.1783, 0.3574, 0.1783, 0.3917, 0.08071, 0.3917, 0.1783, 0.3574, 0.2759, 0.3574, 0.2759, 0.3917, 0.1783, 0.3917, 0.1962, 0.502, 0.1962, 0.5974, 0.1715, 0.5974, 0.1715, 0.502, 0.1962, 0.5974, 0.1962, 0.6929, 0.1715, 0.6929, 0.1715, 0.5974, 0.08071, 0.3402, 0.1783, 0.3402, 0.1783, 0.3574, 0.08071, 0.3574, 0.1783, 0.3402, 0.2759, 0.3402, 0.2759, 0.3574, 0.1783, 0.3574, 0.6473, 0.7222, 0.6442, 0.6872, 0.6577, 0.6861, 0.6608, 0.7211, 0.7963, 0.6512, 0.8321, 0.6512, 0.8321, 0.7467, 0.7963, 0.7467, 0.3736, 0.261, 0.3736, 0.3005, 0.2759, 0.3005, 0.2759, 0.261, 0.2759, 0.261, 0.2759, 0.3005, 0.1783, 0.3005, 0.1783, 0.261, 0.4137, 0.7597, 0.4001, 0.7597, 0.4001, 0.6643, 0.4137, 0.6643, 0.8321, 0.6512, 0.8649, 0.6512, 0.8649, 0.7467, 0.8321, 0.7467, 0.3736, 0.1826, 0.3736, 0.261, 0.2759, 0.261, 0.2759, 0.1826, 0.2759, 0.1826, 0.2759, 0.261, 0.1783, 0.261, 0.1783, 0.1826, 0.213, 0.502, 0.213, 0.5974, 0.1962, 0.5974, 0.1962, 0.502, 0.213, 0.5974, 0.213, 0.6929, 0.1962, 0.6929, 0.1962, 0.5974, 0.3736, 0.3005, 0.3736, 0.3402, 0.2759, 0.3402, 0.2759, 0.3005, 0.2759, 0.3005, 0.2759, 0.3402, 0.1783, 0.3402, 0.1783, 0.3005, 0.9379, 0.8421, 0.9379, 0.7467, 0.9576, 0.7467, 0.9576, 0.8421, 0.9379, 0.7467, 0.9379, 0.6512, 0.9576, 0.6512, 0.9576, 0.7467, 0.9017, 0.8421, 0.9017, 0.7467, 0.9379, 0.7467, 0.9379, 0.8421, 0.9017, 0.7467, 0.9017, 0.6512, 0.9379, 0.6512, 0.9379, 0.7467, 0.377, 0.4733, 0.377, 0.5688, 0.3407, 0.5688, 0.3407, 0.4733, 0.377, 0.5688, 0.377, 0.6643, 0.3407, 0.6643, 0.3407, 0.5688, 0.3407, 0.4733, 0.3407, 0.5688, 0.3209, 0.5688, 0.3209, 0.4733, 0.3407, 0.5688, 0.3407, 0.6643, 0.3209, 0.6643, 0.3209, 0.5688, 0.8785, 0.8421, 0.8785, 0.7467, 0.9017, 0.7467, 0.9017, 0.8421, 0.8785, 0.7467, 0.8785, 0.6512, 0.9017, 0.6512, 0.9017, 0.7467, 0.6442, 0.6872, 0.6411, 0.6522, 0.6547, 0.651, 0.6577, 0.6861, 0.6535, 0.7923, 0.6473, 0.7222, 0.6608, 0.7211, 0.667, 0.7912, 0.7277, 0.6512, 0.7963, 0.6512, 0.7963, 0.7467, 0.7277, 0.7467, 0.7963, 0.5586, 0.8321, 0.5586, 0.8321, 0.6512, 0.7963, 0.6512, 0.4137, 0.6643, 0.4001, 0.6643, 0.4001, 0.5688, 0.4137, 0.5688, 0.4001, 0.4733, 0.4001, 0.5688, 0.377, 0.5688, 0.377, 0.4733, 0.4001, 0.5688, 0.4001, 0.6643, 0.377, 0.6643, 0.377, 0.5688, 0.1126, 0.817, 0.1265, 0.8457, 0.07804, 0.8457, 0.06949, 0.817, 0.05142, 0.4294, 0.08071, 0.4371, 0.08071, 0.4733, 0.05142, 0.4642, 0.08071, 0.4371, 0.1783, 0.4371, 0.2059, 0.4733, 0.08071, 0.4733, 0.1107, 0.666, 0.1107, 0.7884, 0.06895, 0.7884, 0.06895, 0.6773, 0.6452, 0.4531, 0.6397, 0.446, 0.6683, 0.4443, 0.6688, 0.4449, 0.06949, 0.817, 0.07804, 0.8457, 0.03014, 0.8457, 0.02471, 0.8434, 0.06895, 0.6773, 0.06895, 0.7884, 0.02213, 0.7884, 0.02213, 0.6929, 0.02213, 0.6929, 0.02213, 0.7884, 0.0, 0.7884, 0.0, 0.6929, 0.06895, 0.7884, 0.05892, 0.817, 0.01519, 0.7906, 0.02213, 0.7884, 0.6086, 0.5032, 0.5999, 0.4932, 0.6452, 0.4531, 0.6507, 0.46, 0.6563, 0.4668, 0.6507, 0.46, 0.6693, 0.4453, 0.6698, 0.4456, 0.6507, 0.46, 0.6452, 0.4531, 0.6688, 0.4449, 0.6693, 0.4453, 0.1441, 0.7884, 0.1371, 0.817, 0.102, 0.817, 0.1107, 0.7884, 0.55, 0.578, 0.5301, 0.5705, 0.5574, 0.5353, 0.5714, 0.5443, 0.1107, 0.7884, 0.102, 0.817, 0.05892, 0.817, 0.06895, 0.7884, 0.5714, 0.5443, 0.5574, 0.5353, 0.5999, 0.4932, 0.6086, 0.5032, 0.03014, 0.8457, 0.03014, 0.9411, 0.001473, 0.9411, 0.001473, 0.8457, 0.07804, 0.8457, 0.07804, 0.9567, 0.03014, 0.9411, 0.03014, 0.8457, 0.1265, 0.8457, 0.1265, 0.9681, 0.07804, 0.9567, 0.07804, 0.8457, 0.0, 0.8457, 0.0004911, 0.8434, 0.0009822, 0.8434, 0.001473, 0.8457, 0.001473, 0.9411, 0.0, 0.9411, 0.9933, 0.07804, 1.0, 0.1422, 0.9504, 0.1353, 0.9535, 0.08387, 0.9553, 0.02472, 0.9817, 0.01977, 0.9933, 0.07804, 0.9535, 0.08387, 0.9614, 1.738e-05, 0.9817, 0.01977, 0.9553, 0.02472, 0.9594, 0.0, 0.3348, 0.7597, 0.3779, 0.7597, 0.3694, 0.7884, 0.3209, 0.7884, 0.4029, 0.4294, 0.4029, 0.4642, 0.3736, 0.4733, 0.3736, 0.4371, 0.2484, 0.4733, 0.2759, 0.4371, 0.3736, 0.4371, 0.3736, 0.4733, 0.1107, 0.6244, 0.06895, 0.613, 0.06895, 0.502, 0.1107, 0.502, 0.9153, 0.5469, 0.9389, 0.5551, 0.9385, 0.5557, 0.9099, 0.554, 0.3779, 0.7597, 0.4227, 0.7862, 0.4173, 0.7884, 0.3694, 0.7884, 0.06895, 0.613, 0.02213, 0.5974, 0.02213, 0.502, 0.06895, 0.502, 0.02213, 0.5974, 0.0, 0.5974, 0.0, 0.502, 0.02213, 0.502, 0.06895, 0.502, 0.02213, 0.502, 0.01519, 0.4997, 0.05892, 0.4733, 0.8788, 0.4968, 0.9208, 0.54, 0.9153, 0.5469, 0.8701, 0.5068, 0.9264, 0.5332, 0.94, 0.5544, 0.9394, 0.5547, 0.9208, 0.54, 0.9208, 0.54, 0.9394, 0.5547, 0.9389, 0.5551, 0.9153, 0.5469, 0.1441, 0.502, 0.1107, 0.502, 0.102, 0.4733, 0.1371, 0.4733, 0.8202, 0.422, 0.8415, 0.4557, 0.8275, 0.4647, 0.8002, 0.4295, 0.1107, 0.502, 0.06895, 0.502, 0.05892, 0.4733, 0.102, 0.4733, 0.8415, 0.4557, 0.8788, 0.4968, 0.8701, 0.5068, 0.8275, 0.4647, 0.4173, 0.7884, 0.446, 0.7884, 0.446, 0.8839, 0.4173, 0.8839, 0.3694, 0.7884, 0.4173, 0.7884, 0.4173, 0.8839, 0.3694, 0.8994, 0.3209, 0.7884, 0.3694, 0.7884, 0.3694, 0.8994, 0.3209, 0.9108, 0.1441, 0.7884, 0.1107, 0.7884, 0.1107, 0.666, 0.1441, 0.6929, 0.4474, 0.7884, 0.4474, 0.8839, 0.446, 0.8839, 0.446, 0.7884, 0.4465, 0.7862, 0.4469, 0.7862, 0.1441, 0.502, 0.1441, 0.5974, 0.1107, 0.6244, 0.1107, 0.502, 0.9933, 0.3073, 0.9535, 0.3015, 0.9504, 0.2501, 1.0, 0.2431, 0.9553, 0.3607, 0.9535, 0.3015, 0.9933, 0.3073, 0.9817, 0.3656, 0.9614, 0.3854, 0.9594, 0.3854, 0.9553, 0.3607, 0.9817, 0.3656, 0.6639, 0.7207, 0.6698, 0.7878, 0.667, 0.7912, 0.6608, 0.7211, 0.7244, 0.6512, 0.7244, 0.5557, 0.7277, 0.5586, 0.7277, 0.6512, 0.4137, 0.5688, 0.4137, 0.4733, 0.4169, 0.4763, 0.4169, 0.5688, 0.931, 0.2789, 0.9371, 0.2088, 0.94, 0.2122, 0.9341, 0.2793, 0.6608, 0.6857, 0.6639, 0.7207, 0.6608, 0.7211, 0.6577, 0.6861, 0.9279, 0.3139, 0.931, 0.2789, 0.9341, 0.2793, 0.931, 0.3143, 0.658, 0.6535, 0.6608, 0.6857, 0.6577, 0.6861, 0.6547, 0.651, 0.9248, 0.349, 0.9279, 0.3139, 0.931, 0.3143, 0.9282, 0.3465, 0.7244, 0.8421, 0.7244, 0.7467, 0.7277, 0.7467, 0.7277, 0.8392, 0.7244, 0.7467, 0.7244, 0.6512, 0.7277, 0.6512, 0.7277, 0.7467, 0.4137, 0.7597, 0.4137, 0.6643, 0.4169, 0.6643, 0.4169, 0.7568, 0.4137, 0.6643, 0.4137, 0.5688, 0.4169, 0.5688, 0.4169, 0.6643, 0.7277, 0.7467, 0.7963, 0.7467, 0.7963, 0.8392, 0.7277, 0.8392, 0.7149, 0.5691, 0.6766, 0.5691, 0.6698, 0.5206, 0.7199, 0.5067, 0.7199, 0.4581, 0.7132, 0.5067, 0.6748, 0.5067, 0.6698, 0.4443, 1.0, 0.2431, 0.9504, 0.2501, 0.94, 0.2145, 1.0, 0.1927, 1.0, 0.1927, 0.94, 0.1709, 0.9504, 0.1353, 1.0, 0.1422, 0.2271, 0.4371, 0.2759, 0.4371, 0.2484, 0.4733, 0.2059, 0.4733, 0.1783, 0.4371, 0.2271, 0.4371, 0.1107, 0.666, 0.1441, 0.6452, 0.1441, 0.6929, 0.1441, 0.5974, 0.1441, 0.6452, 0.1107, 0.6244])
me_cube_002.use_remesh_preserve_volume = False
me_cube_002.use_remesh_preserve_attributes = False
me_cube_002.use_mirror_vertex_groups = False
me_cube_002.update()
me_cube_001 = bpy.data.meshes.new('Cube.001')
me_cube_001.from_pydata([(-1.0, -1.0, -0.4543), (-1.0, -1.0, 0.4543), (-1.0, 1.0, -0.4543), (-1.0, 1.0, 0.4543), (1.0, -1.0, -0.5033), (1.0, -1.0, 0.4753), (1.0, 1.0, -0.5033), (1.0, 1.0, 0.4753), (1.686, -1.0, -0.4899), (1.686, -1.0, 0.462), (1.686, 1.0, -0.4899), (1.686, 1.0, 0.462), (2.448, -1.0, -0.4765), (2.448, -1.0, 0.4485), (2.448, 1.0, -0.4765), (2.448, 1.0, 0.4485), (2.959, -1.0, -0.4703), (2.959, -1.0, 0.4424), (2.959, 1.0, -0.4703), (2.959, 1.0, 0.4424), (3.421, -1.0, -0.4902), (3.421, -1.0, 0.4622), (3.421, 1.0, -0.4902), (3.421, 1.0, 0.4622), (3.966, -1.0, -0.5085), (3.966, -1.0, 0.4805), (3.966, 1.0, -0.5085), (3.966, 1.0, 0.4805), (4.442, -1.0, -0.5333), (4.442, -1.0, 0.5053), (4.442, 1.0, -0.5333), (4.442, 1.0, 0.5053), (4.792, -1.0, -0.544), (4.792, -1.0, 0.516), (4.792, 1.0, -0.544), (4.792, 1.0, 0.516), (4.855, -1.0, -0.4796), (4.855, -1.0, 0.4517), (4.855, 1.0, -0.4796), (4.855, 1.0, 0.4517), (4.89, -1.0, -0.3775), (4.89, -1.0, 0.3495), (4.89, 1.0, -0.3775), (4.89, 1.0, 0.3495), (0.0, 1.0, -0.4982), (0.0, 1.0, 0.4702), (0.0, -1.0, -0.4982), (0.0, -1.0, 0.4702), (-1.441, -1.0, -0.4296), (-1.441, -1.0, 0.4296), (-1.441, 1.0, -0.4296), (-1.441, 1.0, 0.4296), (-2.021, -1.0, -0.4123), (-2.021, -1.0, 0.4123), (-2.021, 1.0, -0.4123), (-2.021, 1.0, 0.4123), (-2.322, -1.0, -0.4154), (-2.322, -1.0, 0.4154), (-2.322, 1.0, -0.4154), (-2.322, 1.0, 0.4154), (-2.742, -1.0, -0.4399), (-2.742, -1.0, 0.4399), (-2.742, 1.0, -0.4399), (-2.742, 1.0, 0.4399), (-3.12, -1.0, -0.4689), (-3.12, -1.0, 0.4689), (-3.12, 1.0, -0.4689), (-3.12, 1.0, 0.4689), (-3.302, -1.0, -0.4451), (-3.302, -1.0, 0.4451), (-3.302, 1.0, -0.4451), (-3.302, 1.0, 0.4451), (-3.547, -1.0, -0.4451), (-3.547, -1.0, 0.4451), (-3.547, 1.0, -0.4451), (-3.547, 1.0, 0.4451), (-1.004, 0.3333, -0.5319), (-1.004, -0.3333, -0.5319), (-1.003, -0.3333, 0.5319), (-1.003, 0.3333, 0.5319), (1.001, -0.3333, -0.581), (1.001, 0.3333, -0.581), (1.001, 0.3333, 0.553), (1.001, -0.3333, 0.553), (1.687, -0.3333, -0.5676), (1.687, 0.3333, -0.5676), (1.687, 0.3333, 0.5396), (1.687, -0.3333, 0.5396), (2.449, -0.3333, -0.5542), (2.449, 0.3333, -0.5542), (2.449, 0.3333, 0.5262), (2.449, -0.3333, 0.5262), (2.958, -0.3333, -0.548), (2.958, 0.3333, -0.548), (2.958, 0.3333, 0.5201), (2.958, -0.3333, 0.5201), (3.418, -0.3333, -0.5678), (3.418, 0.3333, -0.5678), (3.418, 0.3333, 0.5398), (3.418, -0.3333, 0.5398), (3.963, -0.3333, -0.5861), (3.963, 0.3333, -0.5861), (3.963, 0.3333, 0.5581), (3.963, -0.3333, 0.5581), (4.439, -0.3333, -0.611), (4.439, 0.3333, -0.611), (4.439, 0.3333, 0.583), (4.439, -0.3333, 0.583), (4.821, -0.3333, -0.6161), (4.821, 0.3333, -0.6161), (4.821, 0.3333, 0.5881), (4.821, -0.3333, 0.5881), (4.921, -0.3333, -0.5204), (4.921, 0.3333, -0.5204), (4.921, 0.3333, 0.4924), (4.921, -0.3333, 0.4924), (4.966, -0.3333, -0.3903), (4.966, 0.3333, -0.3903), (4.966, 0.3333, 0.3623), (4.966, -0.3333, 0.3623), (-0.0008153, 0.3333, 0.5479), (-0.0008153, -0.3333, 0.5479), (-0.001901, 0.3333, -0.5759), (-0.001901, -0.3333, -0.5759), (-1.444, 0.3333, -0.5072), (-1.444, -0.3333, -0.5072), (-1.444, -0.3333, 0.5072), (-1.444, 0.3333, 0.5072), (-2.022, 0.3333, -0.49), (-2.022, -0.3333, -0.49), (-2.022, -0.3333, 0.49), (-2.022, 0.3333, 0.49), (-2.32, 0.3333, -0.493), (-2.32, -0.3333, -0.493), (-2.32, -0.3333, 0.493), (-2.32, 0.3333, 0.493), (-2.737, 0.3333, -0.5175), (-2.737, -0.3333, -0.5175), (-2.737, -0.3333, 0.5175), (-2.737, 0.3333, 0.5175), (-3.122, 0.3333, -0.5466), (-3.122, -0.3333, -0.5466), (-3.122, -0.3333, 0.5466), (-3.122, 0.3333, 0.5466), (-3.307, 0.3333, -0.5226), (-3.307, -0.3333, -0.5226), (-3.307, -0.3333, 0.5226), (-3.307, 0.3333, 0.5226), (-3.602, 0.3333, -0.5), (-3.602, -0.3333, -0.5), (-3.602, -0.3333, 0.5), (-3.602, 0.3333, 0.5), (-1.0, -1.329, -0.1514), (-1.0, -1.329, 0.1514), (-1.0, 1.329, 0.1514), (-1.0, 1.329, -0.1514), (1.0, 1.329, 0.1491), (1.0, 1.329, -0.1771), (1.0, -1.329, 0.1491), (1.0, -1.329, -0.1771), (1.686, 1.329, 0.1447), (1.686, 1.329, -0.1726), (1.686, -1.329, 0.1447), (1.686, -1.329, -0.1726), (2.448, 1.329, 0.1402), (2.448, 1.329, -0.1682), (2.448, -1.329, 0.1402), (2.448, -1.329, -0.1682), (2.959, 1.329, 0.1381), (2.959, 1.329, -0.1661), (2.959, -1.329, 0.1381), (2.959, -1.329, -0.1661), (3.421, 1.329, 0.1447), (3.421, 1.329, -0.1727), (3.421, -1.329, 0.1447), (3.421, -1.329, -0.1727), (3.966, 1.329, 0.1508), (3.966, 1.329, -0.1788), (3.966, -1.329, 0.1508), (3.966, -1.329, -0.1788), (4.442, 1.329, 0.1591), (4.442, 1.329, -0.1871), (4.442, -1.329, 0.1591), (4.442, -1.329, -0.1871), (4.792, 1.329, 0.1627), (4.792, 1.329, -0.1907), (4.792, -1.329, 0.1627), (4.792, -1.329, -0.1907), (4.855, 1.329, 0.1412), (4.855, 1.329, -0.1692), (4.855, -1.329, 0.1412), (4.855, -1.329, -0.1692), (4.89, 1.329, 0.1072), (4.89, 1.329, -0.1352), (4.89, -1.329, 0.1072), (4.89, -1.329, -0.1352), (0.0, -1.329, 0.1474), (0.0, -1.329, -0.1754), (0.0, 1.329, 0.1474), (0.0, 1.329, -0.1754), (-1.441, -1.329, -0.1432), (-1.441, -1.329, 0.1432), (-1.441, 1.329, 0.1432), (-1.441, 1.329, -0.1432), (-2.021, -1.329, -0.1374), (-2.021, -1.329, 0.1374), (-2.021, 1.329, 0.1374), (-2.021, 1.329, -0.1374), (-2.322, -1.329, -0.1385), (-2.322, -1.329, 0.1385), (-2.322, 1.329, 0.1385), (-2.322, 1.329, -0.1385), (-2.742, -1.329, -0.1466), (-2.742, -1.329, 0.1466), (-2.742, 1.329, 0.1466), (-2.742, 1.329, -0.1466), (-3.12, -1.329, -0.1563), (-3.12, -1.329, 0.1563), (-3.12, 1.329, 0.1563), (-3.12, 1.329, -0.1563), (-3.302, -1.329, -0.1484), (-3.302, -1.329, 0.1484), (-3.302, 1.329, 0.1484), (-3.302, 1.329, -0.1484), (-3.547, -1.329, -0.1484), (-3.547, -1.329, 0.1484), (-3.547, 1.329, 0.1484), (-3.547, 1.329, -0.1484), (-3.602, -0.4429, 0.1667), (-3.602, -0.4429, -0.1667), (-3.602, 0.4429, 0.1667), (-3.602, 0.4429, -0.1667), (4.966, 0.4429, 0.1114), (4.966, 0.4429, -0.1394), (4.966, -0.4429, 0.1114), (4.966, -0.4429, -0.1394)], [], [(79, 3, 51, 127), (198, 45, 7, 156), (83, 5, 9, 87), (196, 47, 1, 153), (123, 80, 4, 46), (121, 78, 1, 47), (163, 8, 12, 167), (156, 7, 11, 160), (159, 4, 8, 163), (81, 6, 10, 85), (91, 13, 17, 95), (85, 10, 14, 89), (87, 9, 13, 91), (160, 11, 15, 164), (95, 17, 21, 99), (164, 15, 19, 168), (167, 12, 16, 171), (89, 14, 18, 93), (175, 20, 24, 179), (168, 19, 23, 172), (171, 16, 20, 175), (93, 18, 22, 97), (103, 25, 29, 107), (97, 22, 26, 101), (99, 21, 25, 103), (172, 23, 27, 176), (180, 31, 35, 184), (176, 27, 31, 180), (179, 24, 28, 183), (101, 26, 30, 105), (187, 32, 36, 191), (183, 28, 32, 187), (105, 30, 34, 109), (107, 29, 33, 111), (115, 37, 41, 119), (109, 34, 38, 113), (111, 33, 37, 115), (184, 35, 39, 188), (234, 119, 41, 194), (188, 39, 43, 192), (191, 36, 40, 195), (113, 38, 42, 117), (83, 121, 47, 5), (77, 123, 46, 0), (158, 5, 47, 196), (154, 3, 45, 198), (127, 51, 55, 131), (77, 0, 48, 125), (155, 2, 50, 203), (153, 1, 49, 201), (207, 54, 58, 211), (125, 48, 52, 129), (203, 50, 54, 207), (201, 49, 53, 205), (135, 59, 63, 139), (205, 53, 57, 209), (131, 55, 59, 135), (129, 52, 56, 133), (139, 63, 67, 143), (133, 56, 60, 137), (211, 58, 62, 215), (209, 57, 61, 213), (219, 66, 70, 223), (137, 60, 64, 141), (215, 62, 66, 219), (213, 61, 65, 217), (147, 71, 75, 151), (217, 65, 69, 221), (143, 67, 71, 147), (141, 64, 68, 145), (230, 151, 75, 226), (145, 68, 72, 149), (223, 70, 74, 227), (221, 69, 73, 225), (70, 144, 148, 74), (144, 145, 149, 148), (225, 73, 150, 228), (228, 150, 151, 230), (66, 140, 144, 70), (140, 141, 145, 144), (65, 142, 146, 69), (142, 143, 147, 146), (69, 146, 150, 73), (146, 147, 151, 150), (62, 136, 140, 66), (136, 137, 141, 140), (58, 132, 136, 62), (132, 133, 137, 136), (61, 138, 142, 65), (138, 139, 143, 142), (54, 128, 132, 58), (128, 129, 133, 132), (53, 130, 134, 57), (130, 131, 135, 134), (57, 134, 138, 61), (134, 135, 139, 138), (50, 124, 128, 54), (124, 125, 129, 128), (2, 76, 124, 50), (76, 77, 125, 124), (49, 126, 130, 53), (126, 127, 131, 130), (2, 44, 122, 76), (76, 122, 123, 77), (7, 45, 120, 82), (82, 120, 121, 83), (36, 112, 116, 40), (112, 113, 117, 116), (192, 43, 118, 232), (232, 118, 119, 234), (35, 110, 114, 39), (110, 111, 115, 114), (32, 108, 112, 36), (108, 109, 113, 112), (39, 114, 118, 43), (114, 115, 119, 118), (31, 106, 110, 35), (106, 107, 111, 110), (28, 104, 108, 32), (104, 105, 109, 108), (24, 100, 104, 28), (100, 101, 105, 104), (23, 98, 102, 27), (98, 99, 103, 102), (20, 96, 100, 24), (96, 97, 101, 100), (27, 102, 106, 31), (102, 103, 107, 106), (16, 92, 96, 20), (92, 93, 97, 96), (12, 88, 92, 16), (88, 89, 93, 92), (19, 94, 98, 23), (94, 95, 99, 98), (11, 86, 90, 15), (86, 87, 91, 90), (8, 84, 88, 12), (84, 85, 89, 88), (15, 90, 94, 19), (90, 91, 95, 94), (4, 80, 84, 8), (80, 81, 85, 84), (45, 3, 79, 120), (120, 79, 78, 121), (44, 6, 81, 122), (122, 81, 80, 123), (7, 82, 86, 11), (82, 83, 87, 86), (1, 78, 126, 49), (78, 79, 127, 126), (117, 233, 235, 116), (233, 232, 234, 235), (42, 193, 233, 117), (193, 192, 232, 233), (149, 229, 231, 148), (229, 228, 230, 231), (72, 224, 229, 149), (224, 225, 228, 229), (68, 220, 224, 72), (220, 221, 225, 224), (71, 222, 226, 75), (222, 223, 227, 226), (148, 231, 227, 74), (231, 230, 226, 227), (64, 216, 220, 68), (216, 217, 221, 220), (60, 212, 216, 64), (212, 213, 217, 216), (63, 214, 218, 67), (214, 215, 219, 218), (67, 218, 222, 71), (218, 219, 223, 222), (56, 208, 212, 60), (208, 209, 213, 212), (59, 210, 214, 63), (210, 211, 215, 214), (52, 204, 208, 56), (204, 205, 209, 208), (48, 200, 204, 52), (200, 201, 205, 204), (51, 202, 206, 55), (202, 203, 207, 206), (55, 206, 210, 59), (206, 207, 211, 210), (0, 152, 200, 48), (152, 153, 201, 200), (3, 154, 202, 51), (154, 155, 203, 202), (2, 155, 199, 44), (155, 154, 198, 199), (4, 159, 197, 46), (159, 158, 196, 197), (37, 190, 194, 41), (190, 191, 195, 194), (38, 189, 193, 42), (189, 188, 192, 193), (116, 235, 195, 40), (235, 234, 194, 195), (34, 185, 189, 38), (185, 184, 188, 189), (29, 182, 186, 33), (182, 183, 187, 186), (33, 186, 190, 37), (186, 187, 191, 190), (25, 178, 182, 29), (178, 179, 183, 182), (26, 177, 181, 30), (177, 176, 180, 181), (30, 181, 185, 34), (181, 180, 184, 185), (22, 173, 177, 26), (173, 172, 176, 177), (17, 170, 174, 21), (170, 171, 175, 174), (18, 169, 173, 22), (169, 168, 172, 173), (21, 174, 178, 25), (174, 175, 179, 178), (13, 166, 170, 17), (166, 167, 171, 170), (14, 165, 169, 18), (165, 164, 168, 169), (10, 161, 165, 14), (161, 160, 164, 165), (5, 158, 162, 9), (158, 159, 163, 162), (6, 157, 161, 10), (157, 156, 160, 161), (9, 162, 166, 13), (162, 163, 167, 166), (46, 197, 152, 0), (197, 196, 153, 152), (44, 199, 157, 6), (199, 198, 156, 157)])
me_cube_001.polygons.foreach_set('use_smooth', [True] * 234)
_uv = me_cube_001.uv_layers.new(name='UVMap')
_uv.uv.foreach_set('vector', [0.5114, 0.695, 0.5903, 0.6948, 0.5903, 0.7466, 0.5114, 0.7468, 0.6292, 0.578, 0.5903, 0.5774, 0.5903, 0.4601, 0.6292, 0.4607, 0.4324, 0.4599, 0.3535, 0.4601, 0.3535, 0.3797, 0.4324, 0.3794, 0.3146, 0.578, 0.3535, 0.5774, 0.3535, 0.6948, 0.3146, 0.6953, 0.1968, 0.5775, 0.1968, 0.4599, 0.2757, 0.4601, 0.2757, 0.5774, 0.4324, 0.5774, 0.4324, 0.695, 0.3535, 0.6948, 0.3535, 0.5774, 0.3146, 0.3803, 0.2757, 0.3797, 0.2757, 0.2902, 0.3146, 0.2908, 0.6292, 0.4607, 0.5903, 0.4601, 0.5903, 0.3797, 0.6292, 0.3802, 0.3146, 0.4607, 0.2757, 0.4601, 0.2757, 0.3797, 0.3146, 0.3803, 0.1178, 0.4599, 0.03891, 0.4601, 0.03891, 0.3797, 0.1178, 0.3793, 0.4324, 0.29, 0.3535, 0.2902, 0.3535, 0.2303, 0.4324, 0.2303, 0.1178, 0.3793, 0.03891, 0.3797, 0.03891, 0.2902, 0.1178, 0.2899, 0.4324, 0.3794, 0.3535, 0.3797, 0.3535, 0.2902, 0.4324, 0.29, 0.6292, 0.3802, 0.5903, 0.3797, 0.5903, 0.2902, 0.6292, 0.2908, 0.4324, 0.2303, 0.3535, 0.2303, 0.3535, 0.1761, 0.4324, 0.1763, 0.6292, 0.2908, 0.5903, 0.2902, 0.5903, 0.2303, 0.6292, 0.2309, 0.3146, 0.2908, 0.2757, 0.2902, 0.2757, 0.2303, 0.3146, 0.2309, 0.1178, 0.2899, 0.03891, 0.2902, 0.03891, 0.2303, 0.1178, 0.2303, 0.3146, 0.1767, 0.2757, 0.1761, 0.2757, 0.112, 0.3146, 0.1127, 0.6292, 0.2309, 0.5903, 0.2303, 0.5903, 0.1761, 0.6292, 0.1767, 0.3146, 0.2309, 0.2757, 0.2303, 0.2757, 0.1761, 0.3146, 0.1767, 0.1178, 0.2303, 0.03891, 0.2303, 0.03891, 0.1761, 0.1178, 0.1763, 0.4324, 0.1123, 0.3535, 0.112, 0.3535, 0.05617, 0.4324, 0.05641, 0.1178, 0.1763, 0.03891, 0.1761, 0.03891, 0.112, 0.1178, 0.1123, 0.4324, 0.1763, 0.3535, 0.1761, 0.3535, 0.112, 0.4324, 0.1123, 0.6292, 0.1767, 0.5903, 0.1761, 0.5903, 0.112, 0.6292, 0.1126, 0.7137, 0.9381, 0.7547, 0.9394, 0.7547, 0.9804, 0.7128, 0.9792, 0.7144, 0.8823, 0.7534, 0.8835, 0.7547, 0.9394, 0.7137, 0.9381, 0.8008, 0.1093, 0.7618, 0.1105, 0.7572, 0.05481, 0.7982, 0.05357, 0.1178, 0.1123, 0.03891, 0.112, 0.03891, 0.05617, 0.1178, 0.05639, 0.7965, 0.01256, 0.7547, 0.01382, 0.762, 0.006205, 0.7988, 0.005093, 0.7982, 0.05357, 0.7572, 0.05481, 0.7547, 0.01382, 0.7965, 0.01256, 0.1178, 0.05639, 0.03891, 0.05617, 0.03891, 0.0151, 0.1178, 0.01155, 0.4324, 0.05641, 0.3535, 0.05617, 0.3535, 0.01511, 0.4324, 0.01157, 0.8801, 0.1168, 0.8849, 0.03857, 0.897, 0.03857, 0.8955, 0.1168, 0.1178, 0.01155, 0.03891, 0.0151, 0.03891, 0.007842, 0.1178, 0.0, 0.4324, 0.01157, 0.3535, 0.01511, 0.3535, 0.007834, 0.4324, 0.0, 0.7128, 0.9792, 0.7547, 0.9804, 0.7468, 0.9876, 0.7101, 0.9865, 0.9252, 0.1039, 0.8955, 0.1168, 0.897, 0.03857, 0.9257, 0.0, 0.9217, 0.3118, 0.8849, 0.2733, 0.897, 0.2733, 0.9257, 0.3118, 0.9584, 0.0, 0.9952, 0.03857, 0.9831, 0.03857, 0.9544, 0.0, 1.0, 0.195, 0.9952, 0.2733, 0.9831, 0.2733, 0.9846, 0.195, 0.4324, 0.4599, 0.4324, 0.5774, 0.3535, 0.5774, 0.3535, 0.4601, 0.1968, 0.6952, 0.1968, 0.5775, 0.2757, 0.5774, 0.2757, 0.6949, 0.3146, 0.4607, 0.3535, 0.4601, 0.3535, 0.5774, 0.3146, 0.578, 0.6292, 0.6953, 0.5903, 0.6948, 0.5903, 0.5774, 0.6292, 0.578, 0.5114, 0.7468, 0.5903, 0.7466, 0.5903, 0.8147, 0.5114, 0.8147, 0.1968, 0.6952, 0.2757, 0.6949, 0.2757, 0.7466, 0.1968, 0.7469, 1.411e-08, 0.6955, 0.03891, 0.6949, 0.03891, 0.7466, 0.0, 0.7472, 0.3146, 0.6953, 0.3535, 0.6948, 0.3535, 0.7466, 0.3146, 0.7471, 2.823e-08, 0.8153, 0.03891, 0.8148, 0.03891, 0.8501, 0.0, 0.8506, 0.1968, 0.7469, 0.2757, 0.7466, 0.2757, 0.8148, 0.1968, 0.8147, 0.0, 0.7472, 0.03891, 0.7466, 0.03891, 0.8148, 2.823e-08, 0.8153, 0.3146, 0.7471, 0.3535, 0.7466, 0.3535, 0.8147, 0.3146, 0.8152, 0.5114, 0.8496, 0.5903, 0.85, 0.5903, 0.8992, 0.5114, 0.8985, 0.3146, 0.8152, 0.3535, 0.8147, 0.3535, 0.85, 0.3146, 0.8505, 0.5114, 0.8147, 0.5903, 0.8147, 0.5903, 0.85, 0.5114, 0.8496, 0.1968, 0.8147, 0.2757, 0.8148, 0.2757, 0.8501, 0.1968, 0.8496, 0.5114, 0.8985, 0.5903, 0.8992, 0.5903, 0.9435, 0.5114, 0.9436, 0.1968, 0.8496, 0.2757, 0.8501, 0.2757, 0.8993, 0.1968, 0.8985, 0.0, 0.8506, 0.03891, 0.8501, 0.03891, 0.8993, 0.0, 0.8999, 0.3146, 0.8505, 0.3535, 0.85, 0.3535, 0.8992, 0.3146, 0.8998, 0.0, 0.9442, 0.03891, 0.9435, 0.03891, 0.9649, 1.411e-08, 0.9655, 0.1968, 0.8985, 0.2757, 0.8993, 0.2757, 0.9435, 0.1968, 0.9436, 0.0, 0.8999, 0.03891, 0.8993, 0.03891, 0.9435, 0.0, 0.9442, 0.3146, 0.8998, 0.3535, 0.8992, 0.3535, 0.9435, 0.3146, 0.9441, 0.5114, 0.9654, 0.5903, 0.9649, 0.5903, 0.9936, 0.5114, 1.0, 0.3146, 0.9441, 0.3535, 0.9435, 0.3535, 0.9649, 0.3146, 0.9654, 0.5114, 0.9436, 0.5903, 0.9435, 0.5903, 0.9649, 0.5114, 0.9654, 0.1968, 0.9436, 0.2757, 0.9435, 0.2757, 0.9649, 0.1968, 0.9654, 0.9196, 0.4158, 0.8801, 0.4286, 0.8866, 0.3504, 0.9217, 0.3118, 0.1968, 0.9654, 0.2757, 0.9649, 0.2757, 0.9937, 0.1968, 1.0, 1.411e-08, 0.9655, 0.03891, 0.9649, 0.03891, 0.9937, 0.0, 0.9943, 0.3146, 0.9654, 0.3535, 0.9649, 0.3535, 0.9936, 0.3146, 0.9942, 0.03891, 0.9649, 0.1178, 0.9654, 0.1178, 1.0, 0.03891, 0.9937, 0.1178, 0.9654, 0.1968, 0.9654, 0.1968, 1.0, 0.1178, 1.0, 0.9217, 0.6237, 0.8866, 0.5851, 0.8801, 0.5069, 0.9196, 0.5197, 0.9196, 0.5197, 0.8801, 0.5069, 0.8801, 0.4286, 0.9196, 0.4158, 0.03891, 0.9435, 0.1178, 0.9436, 0.1178, 0.9654, 0.03891, 0.9649, 0.1178, 0.9436, 0.1968, 0.9436, 0.1968, 0.9654, 0.1178, 0.9654, 0.3535, 0.9435, 0.4324, 0.9436, 0.4324, 0.9654, 0.3535, 0.9649, 0.4324, 0.9436, 0.5114, 0.9436, 0.5114, 0.9654, 0.4324, 0.9654, 0.3535, 0.9649, 0.4324, 0.9654, 0.4324, 1.0, 0.3535, 0.9936, 0.4324, 0.9654, 0.5114, 0.9654, 0.5114, 1.0, 0.4324, 1.0, 0.03891, 0.8993, 0.1178, 0.8985, 0.1178, 0.9436, 0.03891, 0.9435, 0.1178, 0.8985, 0.1968, 0.8985, 0.1968, 0.9436, 0.1178, 0.9436, 0.03891, 0.8501, 0.1178, 0.8496, 0.1178, 0.8985, 0.03891, 0.8993, 0.1178, 0.8496, 0.1968, 0.8496, 0.1968, 0.8985, 0.1178, 0.8985, 0.3535, 0.8992, 0.4324, 0.8985, 0.4324, 0.9436, 0.3535, 0.9435, 0.4324, 0.8985, 0.5114, 0.8985, 0.5114, 0.9436, 0.4324, 0.9436, 0.03891, 0.8148, 0.1178, 0.8147, 0.1178, 0.8496, 0.03891, 0.8501, 0.1178, 0.8147, 0.1968, 0.8147, 0.1968, 0.8496, 0.1178, 0.8496, 0.3535, 0.8147, 0.4324, 0.8147, 0.4324, 0.8496, 0.3535, 0.85, 0.4324, 0.8147, 0.5114, 0.8147, 0.5114, 0.8496, 0.4324, 0.8496, 0.3535, 0.85, 0.4324, 0.8496, 0.4324, 0.8985, 0.3535, 0.8992, 0.4324, 0.8496, 0.5114, 0.8496, 0.5114, 0.8985, 0.4324, 0.8985, 0.03891, 0.7466, 0.1178, 0.7469, 0.1178, 0.8147, 0.03891, 0.8148, 0.1178, 0.7469, 0.1968, 0.7469, 0.1968, 0.8147, 0.1178, 0.8147, 0.03891, 0.6949, 0.1178, 0.6952, 0.1178, 0.7469, 0.03891, 0.7466, 0.1178, 0.6952, 0.1968, 0.6952, 0.1968, 0.7469, 0.1178, 0.7469, 0.3535, 0.7466, 0.4324, 0.7468, 0.4324, 0.8147, 0.3535, 0.8147, 0.4324, 0.7468, 0.5114, 0.7468, 0.5114, 0.8147, 0.4324, 0.8147, 0.03891, 0.6949, 0.03891, 0.5774, 0.1178, 0.5775, 0.1178, 0.6952, 0.1178, 0.6952, 0.1178, 0.5775, 0.1968, 0.5775, 0.1968, 0.6952, 0.5903, 0.4601, 0.5903, 0.5774, 0.5114, 0.5774, 0.5114, 0.4599, 0.5114, 0.4599, 0.5114, 0.5774, 0.4324, 0.5774, 0.4324, 0.4599, 0.9952, 0.03857, 1.0, 0.1168, 0.9846, 0.1168, 0.9831, 0.03857, 1.0, 0.1168, 1.0, 0.195, 0.9846, 0.195, 0.9846, 0.1168, 0.9257, 0.3118, 0.897, 0.2733, 0.8955, 0.195, 0.9252, 0.2079, 0.9252, 0.2079, 0.8955, 0.195, 0.8955, 0.1168, 0.9252, 0.1039, 0.5903, 0.01511, 0.5114, 0.01157, 0.5114, 0.0, 0.5903, 0.007834, 0.5114, 0.01157, 0.4324, 0.01157, 0.4324, 0.0, 0.5114, 0.0, 0.2757, 0.0151, 0.1968, 0.01155, 0.1968, 5.596e-08, 0.2757, 0.007842, 0.1968, 0.01155, 0.1178, 0.01155, 0.1178, 0.0, 0.1968, 5.596e-08, 0.8849, 0.2733, 0.8801, 0.195, 0.8955, 0.195, 0.897, 0.2733, 0.8801, 0.195, 0.8801, 0.1168, 0.8955, 0.1168, 0.8955, 0.195, 0.5903, 0.05617, 0.5114, 0.05641, 0.5114, 0.01157, 0.5903, 0.01511, 0.5114, 0.05641, 0.4324, 0.05641, 0.4324, 0.01157, 0.5114, 0.01157, 0.2757, 0.05617, 0.1968, 0.05639, 0.1968, 0.01155, 0.2757, 0.0151, 0.1968, 0.05639, 0.1178, 0.05639, 0.1178, 0.01155, 0.1968, 0.01155, 0.2757, 0.112, 0.1968, 0.1123, 0.1968, 0.05639, 0.2757, 0.05617, 0.1968, 0.1123, 0.1178, 0.1123, 0.1178, 0.05639, 0.1968, 0.05639, 0.5903, 0.1761, 0.5114, 0.1763, 0.5114, 0.1123, 0.5903, 0.112, 0.5114, 0.1763, 0.4324, 0.1763, 0.4324, 0.1123, 0.5114, 0.1123, 0.2757, 0.1761, 0.1968, 0.1763, 0.1968, 0.1123, 0.2757, 0.112, 0.1968, 0.1763, 0.1178, 0.1763, 0.1178, 0.1123, 0.1968, 0.1123, 0.5903, 0.112, 0.5114, 0.1123, 0.5114, 0.05641, 0.5903, 0.05617, 0.5114, 0.1123, 0.4324, 0.1123, 0.4324, 0.05641, 0.5114, 0.05641, 0.2757, 0.2303, 0.1968, 0.2303, 0.1968, 0.1763, 0.2757, 0.1761, 0.1968, 0.2303, 0.1178, 0.2303, 0.1178, 0.1763, 0.1968, 0.1763, 0.2757, 0.2902, 0.1968, 0.2899, 0.1968, 0.2303, 0.2757, 0.2303, 0.1968, 0.2899, 0.1178, 0.2899, 0.1178, 0.2303, 0.1968, 0.2303, 0.5903, 0.2303, 0.5114, 0.2303, 0.5114, 0.1763, 0.5903, 0.1761, 0.5114, 0.2303, 0.4324, 0.2303, 0.4324, 0.1763, 0.5114, 0.1763, 0.5903, 0.3797, 0.5114, 0.3794, 0.5114, 0.29, 0.5903, 0.2902, 0.5114, 0.3794, 0.4324, 0.3794, 0.4324, 0.29, 0.5114, 0.29, 0.2757, 0.3797, 0.1968, 0.3793, 0.1968, 0.2899, 0.2757, 0.2902, 0.1968, 0.3793, 0.1178, 0.3793, 0.1178, 0.2899, 0.1968, 0.2899, 0.5903, 0.2902, 0.5114, 0.29, 0.5114, 0.2303, 0.5903, 0.2303, 0.5114, 0.29, 0.4324, 0.29, 0.4324, 0.2303, 0.5114, 0.2303, 0.2757, 0.4601, 0.1968, 0.4599, 0.1968, 0.3793, 0.2757, 0.3797, 0.1968, 0.4599, 0.1178, 0.4599, 0.1178, 0.3793, 0.1968, 0.3793, 0.5903, 0.5774, 0.5903, 0.6948, 0.5114, 0.695, 0.5114, 0.5774, 0.5114, 0.5774, 0.5114, 0.695, 0.4324, 0.695, 0.4324, 0.5774, 0.03891, 0.5774, 0.03891, 0.4601, 0.1178, 0.4599, 0.1178, 0.5775, 0.1178, 0.5775, 0.1178, 0.4599, 0.1968, 0.4599, 0.1968, 0.5775, 0.5903, 0.4601, 0.5114, 0.4599, 0.5114, 0.3794, 0.5903, 0.3797, 0.5114, 0.4599, 0.4324, 0.4599, 0.4324, 0.3794, 0.5114, 0.3794, 0.3535, 0.6948, 0.4324, 0.695, 0.4324, 0.7468, 0.3535, 0.7466, 0.4324, 0.695, 0.5114, 0.695, 0.5114, 0.7468, 0.4324, 0.7468, 0.9846, 0.195, 0.9549, 0.2079, 0.9549, 0.1039, 0.9846, 0.1168, 0.9549, 0.2079, 0.9252, 0.2079, 0.9252, 0.1039, 0.9549, 0.1039, 0.9831, 0.2733, 0.9544, 0.3118, 0.9549, 0.2079, 0.9846, 0.195, 0.9544, 0.3118, 0.9257, 0.3118, 0.9252, 0.2079, 0.9549, 0.2079, 0.9985, 0.5069, 0.959, 0.5197, 0.959, 0.4158, 0.9985, 0.4286, 0.959, 0.5197, 0.9196, 0.5197, 0.9196, 0.4158, 0.959, 0.4158, 0.992, 0.5851, 0.9569, 0.6237, 0.959, 0.5197, 0.9985, 0.5069, 0.9569, 0.6237, 0.9217, 0.6237, 0.9196, 0.5197, 0.959, 0.5197, 0.2757, 0.9649, 0.3146, 0.9655, 0.3146, 0.9943, 0.2757, 0.9937, 0.8307, 0.9617, 0.8658, 0.9607, 0.8667, 0.9894, 0.8316, 0.9905, 0.5903, 0.9649, 0.6292, 0.9654, 0.6292, 0.9942, 0.5903, 0.9936, 0.7404, 0.02978, 0.7053, 0.02872, 0.7062, 0.0, 0.7413, 0.001063, 0.9985, 0.4286, 0.959, 0.4158, 0.9569, 0.3118, 0.992, 0.3504, 0.959, 0.4158, 0.9196, 0.4158, 0.9217, 0.3118, 0.9569, 0.3118, 0.2757, 0.9435, 0.3146, 0.9442, 0.3146, 0.9655, 0.2757, 0.9649, 0.8291, 0.9404, 0.8661, 0.9393, 0.8658, 0.9607, 0.8307, 0.9617, 0.2757, 0.8993, 0.3146, 0.8999, 0.3146, 0.9442, 0.2757, 0.9435, 0.8289, 0.8961, 0.8636, 0.895, 0.8661, 0.9393, 0.8291, 0.9404, 0.5903, 0.8992, 0.6292, 0.8998, 0.6292, 0.9441, 0.5903, 0.9435, 0.7382, 0.09543, 0.7035, 0.09437, 0.7037, 0.05003, 0.7407, 0.05115, 0.5903, 0.9435, 0.6292, 0.9441, 0.6292, 0.9654, 0.5903, 0.9649, 0.7407, 0.05115, 0.7037, 0.05003, 0.7053, 0.02872, 0.7404, 0.02978, 0.2757, 0.8501, 0.3146, 0.8506, 0.3146, 0.8999, 0.2757, 0.8993, 0.8284, 0.8468, 0.8611, 0.8458, 0.8636, 0.895, 0.8289, 0.8961, 0.5903, 0.85, 0.6292, 0.8505, 0.6292, 0.8998, 0.5903, 0.8992, 0.7357, 0.1446, 0.7029, 0.1436, 0.7035, 0.09437, 0.7382, 0.09543, 0.2757, 0.8148, 0.3146, 0.8153, 0.3146, 0.8506, 0.2757, 0.8501, 0.8274, 0.8115, 0.8599, 0.8105, 0.8611, 0.8458, 0.8284, 0.8468, 0.2757, 0.7466, 0.3146, 0.7472, 0.3146, 0.8153, 0.2757, 0.8148, 0.8246, 0.7434, 0.8585, 0.7424, 0.8599, 0.8105, 0.8274, 0.8115, 0.5903, 0.7466, 0.6292, 0.7471, 0.6292, 0.8152, 0.5903, 0.8147, 0.7331, 0.248, 0.6992, 0.247, 0.7019, 0.1789, 0.7345, 0.1799, 0.5903, 0.8147, 0.6292, 0.8152, 0.6292, 0.8505, 0.5903, 0.85, 0.7345, 0.1799, 0.7019, 0.1789, 0.7029, 0.1436, 0.7357, 0.1446, 0.2757, 0.6949, 0.3146, 0.6955, 0.3146, 0.7472, 0.2757, 0.7466, 0.822, 0.6918, 0.8579, 0.6907, 0.8585, 0.7424, 0.8246, 0.7434, 0.5903, 0.6948, 0.6292, 0.6953, 0.6292, 0.7471, 0.5903, 0.7466, 0.7324, 0.2998, 0.6966, 0.2987, 0.6992, 0.247, 0.7331, 0.248, 0.03891, 0.6949, 1.411e-08, 0.6955, 2.823e-08, 0.5781, 0.03891, 0.5774, 0.6966, 0.2987, 0.7324, 0.2998, 0.7283, 0.4171, 0.6901, 0.4159, 0.2757, 0.4601, 0.3146, 0.4607, 0.3146, 0.5781, 0.2757, 0.5774, 0.8118, 0.4573, 0.8504, 0.4561, 0.8538, 0.5734, 0.8156, 0.5746, 0.8849, 0.03857, 0.9217, 0.0, 0.9257, 0.0, 0.897, 0.03857, 0.8355, 0.003981, 0.7988, 0.005093, 0.8027, 0.000868, 0.8314, 0.0, 0.9952, 0.2733, 0.9584, 0.3118, 0.9544, 0.3118, 0.9831, 0.2733, 0.6733, 0.9854, 0.7101, 0.9865, 0.7059, 0.9905, 0.6772, 0.9896, 0.9846, 0.1168, 0.9549, 0.1039, 0.9544, 0.0, 0.9831, 0.03857, 0.9549, 0.1039, 0.9252, 0.1039, 0.9257, 0.0, 0.9544, 0.0, 0.6292, 0.9766, 0.671, 0.9779, 0.6733, 0.9854, 0.6366, 0.9842, 0.671, 0.9779, 0.7128, 0.9792, 0.7101, 0.9865, 0.6733, 0.9854, 0.8801, 0.05109, 0.8391, 0.05233, 0.8383, 0.01129, 0.8801, 0.01002, 0.8391, 0.05233, 0.7982, 0.05357, 0.7965, 0.01256, 0.8383, 0.01129, 0.8801, 0.01002, 0.8383, 0.01129, 0.8355, 0.003981, 0.8722, 0.002869, 0.8383, 0.01129, 0.7965, 0.01256, 0.7988, 0.005093, 0.8355, 0.003981, 0.8789, 0.107, 0.8399, 0.1082, 0.8391, 0.05233, 0.8801, 0.05109, 0.8399, 0.1082, 0.8008, 0.1093, 0.7982, 0.05357, 0.8391, 0.05233, 0.6364, 0.8799, 0.6754, 0.8811, 0.6727, 0.9369, 0.6317, 0.9356, 0.6754, 0.8811, 0.7144, 0.8823, 0.7137, 0.9381, 0.6727, 0.9369, 0.6317, 0.9356, 0.6727, 0.9369, 0.671, 0.9779, 0.6292, 0.9766, 0.6727, 0.9369, 0.7137, 0.9381, 0.7128, 0.9792, 0.671, 0.9779, 0.03891, 0.1761, 1.411e-08, 0.1767, 1.411e-08, 0.1127, 0.03891, 0.112, 0.6781, 0.8171, 0.7157, 0.8183, 0.7144, 0.8823, 0.6754, 0.8811, 0.3535, 0.2303, 0.3146, 0.2309, 0.3146, 0.1767, 0.3535, 0.1761, 0.842, 0.2264, 0.806, 0.2275, 0.8035, 0.1733, 0.8411, 0.1722, 0.03891, 0.2303, 2.823e-08, 0.2309, 1.411e-08, 0.1767, 0.03891, 0.1761, 0.6806, 0.763, 0.7166, 0.7641, 0.7157, 0.8183, 0.6781, 0.8171, 0.3535, 0.1761, 0.3146, 0.1767, 0.3146, 0.1126, 0.3535, 0.112, 0.8411, 0.1722, 0.8035, 0.1733, 0.8008, 0.1093, 0.8399, 0.1082, 0.3535, 0.2902, 0.3146, 0.2908, 0.3146, 0.2309, 0.3535, 0.2303, 0.8441, 0.2863, 0.8076, 0.2874, 0.806, 0.2275, 0.842, 0.2264, 0.03891, 0.2902, 1.411e-08, 0.2908, 2.823e-08, 0.2309, 0.03891, 0.2303, 0.6822, 0.7031, 0.7186, 0.7042, 0.7166, 0.7641, 0.6806, 0.763, 0.03891, 0.3797, 0.0, 0.3803, 1.411e-08, 0.2908, 0.03891, 0.2902, 0.6844, 0.6136, 0.7219, 0.6148, 0.7186, 0.7042, 0.6822, 0.7031, 0.3535, 0.4601, 0.3146, 0.4607, 0.3146, 0.3802, 0.3535, 0.3797, 0.8504, 0.4561, 0.8118, 0.4573, 0.8098, 0.3768, 0.8474, 0.3757, 0.03891, 0.4601, 1.411e-08, 0.4607, 0.0, 0.3803, 0.03891, 0.3797, 0.6863, 0.5332, 0.7249, 0.5344, 0.7219, 0.6148, 0.6844, 0.6136, 0.3535, 0.3797, 0.3146, 0.3802, 0.3146, 0.2908, 0.3535, 0.2902, 0.8474, 0.3757, 0.8098, 0.3768, 0.8076, 0.2874, 0.8441, 0.2863, 0.2757, 0.5774, 0.3146, 0.5781, 0.3146, 0.6955, 0.2757, 0.6949, 0.8156, 0.5746, 0.8538, 0.5734, 0.8579, 0.6907, 0.822, 0.6918, 0.03891, 0.5774, 2.823e-08, 0.5781, 1.411e-08, 0.4607, 0.03891, 0.4601, 0.6901, 0.4159, 0.7283, 0.4171, 0.7249, 0.5344, 0.6863, 0.5332])
me_cube_001.use_remesh_preserve_volume = False
me_cube_001.use_remesh_preserve_attributes = False
me_cube_001.use_mirror_vertex_groups = False
me_cube_001.update()

# ---- objects
ob_cube_001 = bpy.data.objects.new('Cube.001', me_cube_002)
ob_cube = bpy.data.objects.new('Cube', me_cube_001)

# ---- transforms, parenting, visibility, modifiers, constraints
ob_cube_001.location = (-4.454, 0.0, 0.0)
ob_cube_001.scale = (1.0, 0.22, 1.0)
ob_cube_001.lineart.crease_threshold = 0.0
ob_cube.location = (0.0, 0.0, 0.0)
ob_cube.scale = (1.0, 0.1592, 0.7959)
ob_cube.lineart.crease_threshold = 0.0

# ---- collection membership
col_collection_1.objects.link(ob_cube_001)
col_collection_1.objects.link(ob_cube)

# ---- scene / render settings (as saved in the file)
scene.frame_start = 1; scene.frame_end = 250; scene.frame_set(1)
scene.render.engine = 'BLENDER_EEVEE_NEXT'
scene.render.resolution_percentage = 50
scene.render.dither_intensity = 0.0
scene.cycles.use_denoising = False
scene.cycles.samples = 128
scene.cycles.sampling_pattern = 'TABULATED_SOBOL'
scene.cycles.use_adaptive_sampling = False
scene.cycles.use_light_tree = False
scene.cycles.blur_glossy = 0.0
scene.cycles.sample_clamp_indirect = 0.0
scene.view_settings.view_transform = 'Standard'
bpy.context.view_layer.update()

# ---- added for rendering (the .blend has no active camera and no usable light): camera, sun
cam_auto = bpy.data.cameras.new('AutoCamera')
cam_auto.lens = 50.0
cam_auto.sensor_width = 36.0
cam_auto.clip_end = 1000.0
ob_auto_camera = bpy.data.objects.new('AutoCamera', cam_auto)
scene.collection.objects.link(ob_auto_camera)
ob_auto_camera.location = (9.84849, -11.7803, 7.85999)
ob_auto_camera.rotation_euler = (1.09748, -7.21219e-08, 0.694738)
scene.camera = ob_auto_camera
light_auto_sun = bpy.data.lights.new('AutoSun', 'SUN')
light_auto_sun.energy = 3.0
light_auto_sun.angle = 0.0523599
ob_auto_sun = bpy.data.objects.new('AutoSun', light_auto_sun)
scene.collection.objects.link(ob_auto_sun)
ob_auto_sun.rotation_euler = (0.872665, 0.174533, 0.523599)
bpy.context.view_layer.update()
